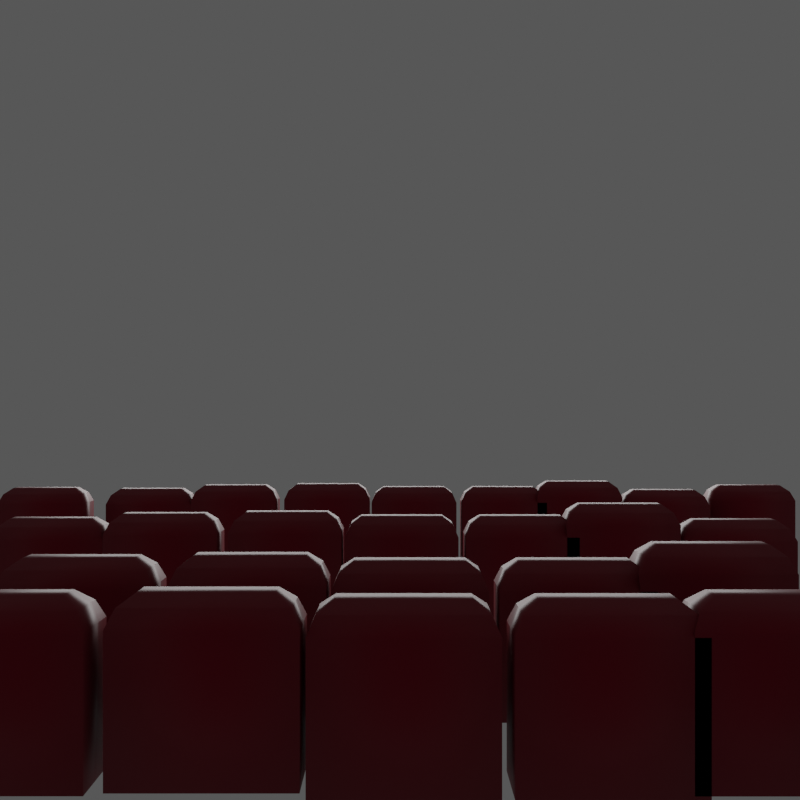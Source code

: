 # Source: seats.blend  (saved by Blender 3.0.42; exported with 4.5.12 LTS)
import bpy
from mathutils import Matrix  # noqa: F401  (used for matrix-valued properties, if any)

bpy.ops.wm.read_factory_settings(use_empty=True)
scene = bpy.context.scene
scene.name = 'Scene'

# ---- collections
col_collection = bpy.data.collections.new('Collection'); scene.collection.children.link(col_collection)

# ---- materials (node trees are filled in below, after node groups)
mat_material_001 = bpy.data.materials.new('Material.001')
mat_material_001.use_transparent_shadow = False

# ---- material node trees
mat_material_001.use_nodes = True; mat_material_001.node_tree.nodes.clear()
_N = mat_material_001.node_tree.nodes; _L = mat_material_001.node_tree.links
n0 = _N.new('ShaderNodeBsdfPrincipled'); n0.name = 'Principled BSDF'; n0.location = (10, 300)
n0.distribution = 'GGX'
n0.subsurface_method = 'RANDOM_WALK_SKIN'
n0.inputs[0].default_value = (0.2384, 0.01315, 0.02588, 1.0)
n0.inputs[3].default_value = 1.45
n0.inputs[27].default_value = (0.0, 0.0, 0.0, 1.0)
n0.inputs[28].default_value = 1.0
n1 = _N.new('ShaderNodeOutputMaterial'); n1.name = 'Material Output'; n1.location = (300, 300)
n2 = _N.new('ShaderNodeLayerWeight'); n2.name = 'Layer Weight'; n2.location = (-203, 113)
n2.inputs[0].default_value = 0.56
n3 = _N.new('ShaderNodeMix'); n3.name = 'Mix'; n3.location = (-160, 180)
n3.data_type = 'RGBA'
n3.inputs[6].default_value = (1.0, 1.0, 1.0, 1.0)
n3.inputs[7].default_value = (0.2384, 0.01315, 0.02588, 1.0)
_L.new(n0.outputs[0], n1.inputs[0])
_L.new(n2.outputs[1], n0.inputs[13])
_L.new(n2.outputs[0], n3.inputs[0])
_L.new(n3.outputs[2], n0.inputs[14])
n1.is_active_output = True

# ---- world
world_world = bpy.data.worlds.new('World'); scene.world = world_world
world_world.use_nodes = True; world_world.node_tree.nodes.clear()
_N = world_world.node_tree.nodes; _L = world_world.node_tree.links
n0 = _N.new('ShaderNodeOutputWorld'); n0.name = 'World Output'; n0.location = (300, 300)
n1 = _N.new('ShaderNodeBackground'); n1.name = 'Background'; n1.location = (10, 300)
n1.inputs[0].default_value = (0.07658, 0.07658, 0.07658, 1.0)
_L.new(n1.outputs[0], n0.inputs[0])
n0.is_active_output = True
world_world.color = (0.05088, 0.05088, 0.05088)
world_world.use_sun_shadow = False
world_world.sun_shadow_jitter_overblur = 0.0

# ---- cameras
cam_camera = bpy.data.cameras.new('Camera')
cam_camera.clip_end = 100.0
cam_camera.ortho_scale = 7.314

# ---- lights
light_area = bpy.data.lights.new('Area', 'AREA')
light_area.transmission_factor = 0.0
light_area.energy = 323.7
light_area.shadow_soft_size = 9.274
light_area.shadow_maximum_resolution = 0.006
light_area.use_absolute_resolution = True
light_area.shape = 'RECTANGLE'
light_area.size = 9.274
light_area.size_y = 1.171

# ---- meshes
me_cube_001 = bpy.data.meshes.new('Cube.001')
me_cube_001.from_pydata([(-1.0, -0.4522, -1.0), (-1.0, 0.4522, -1.0), (1.0, -0.4522, -1.0), (1.0, 0.4522, -1.0), (-0.7251, -0.1774, 1.0), (-1.0, -0.4522, 0.654), (-0.7251, 0.1774, 1.0), (-1.0, 0.4522, 0.654), (0.7251, -0.1774, 1.0), (1.0, -0.4522, 0.654), (0.7251, 0.1774, 1.0), (1.0, 0.4522, 0.654), (-0.9095, -0.3319, 0.8626), (-0.9095, 0.3319, 0.8626), (0.9095, 0.3319, 0.8626), (0.9095, -0.3319, 0.8626)], [], [(10, 6, 4, 8), (3, 11, 9, 2), (0, 5, 7, 1), (1, 3, 2, 0), (1, 7, 11, 3), (12, 13, 7, 5), (13, 14, 11, 7), (14, 15, 9, 11), (15, 12, 5, 9), (2, 9, 5, 0), (8, 4, 12, 15), (10, 8, 15, 14), (6, 10, 14, 13), (4, 6, 13, 12)])
me_cube_001.polygons.foreach_set('use_smooth', [True] * 14)
_uv = me_cube_001.uv_layers.new(name='UVMap')
_uv.uv.foreach_set('vector', [0.6594, 0.576, 0.8406, 0.576, 0.8406, 0.674, 0.6594, 0.674, 0.375, 0.5, 0.5906, 0.5, 0.5906, 0.75, 0.375, 0.75, 0.375, 0.0, 0.5906, 0.0, 0.5906, 0.25, 0.375, 0.25, 0.125, 0.5, 0.375, 0.5, 0.375, 0.75, 0.125, 0.75, 0.375, 0.25, 0.5906, 0.25, 0.5906, 0.5, 0.375, 0.5, 0.8578, 0.712, 0.8578, 0.538, 0.875, 0.5, 0.875, 0.75, 0.8578, 0.538, 0.6422, 0.538, 0.625, 0.5, 0.875, 0.5, 0.625, 0.538, 0.625, 0.712, 0.5906, 0.75, 0.5906, 0.5, 0.6422, 0.712, 0.8578, 0.712, 0.875, 0.75, 0.625, 0.75, 0.375, 0.75, 0.5906, 0.75, 0.5906, 1.0, 0.375, 1.0, 0.6594, 0.674, 0.8406, 0.674, 0.8578, 0.712, 0.6422, 0.712, 0.6594, 0.576, 0.6594, 0.674, 0.625, 0.712, 0.625, 0.538, 0.8406, 0.576, 0.6594, 0.576, 0.6422, 0.538, 0.8578, 0.538, 0.8406, 0.674, 0.8406, 0.576, 0.8578, 0.538, 0.8578, 0.712])
me_cube_001.materials.append(mat_material_001)
me_cube_001.use_remesh_fix_poles = True
me_cube_001.use_remesh_preserve_attributes = False
me_cube_001.update()
me_cube_002 = bpy.data.meshes.new('Cube.002')
me_cube_002.from_pydata([(-1.0, -0.4522, -1.0), (-1.0, 0.4522, -1.0), (1.0, -0.4522, -1.0), (1.0, 0.4522, -1.0), (-0.7251, -0.1774, 1.0), (-1.0, -0.4522, 0.654), (-0.7251, 0.1774, 1.0), (-1.0, 0.4522, 0.654), (0.7251, -0.1774, 1.0), (1.0, -0.4522, 0.654), (0.7251, 0.1774, 1.0), (1.0, 0.4522, 0.654), (-0.9095, -0.3319, 0.8626), (-0.9095, 0.3319, 0.8626), (0.9095, 0.3319, 0.8626), (0.9095, -0.3319, 0.8626)], [], [(10, 6, 4, 8), (3, 11, 9, 2), (0, 5, 7, 1), (1, 3, 2, 0), (1, 7, 11, 3), (12, 13, 7, 5), (13, 14, 11, 7), (14, 15, 9, 11), (15, 12, 5, 9), (2, 9, 5, 0), (8, 4, 12, 15), (10, 8, 15, 14), (6, 10, 14, 13), (4, 6, 13, 12)])
me_cube_002.polygons.foreach_set('use_smooth', [True] * 14)
_uv = me_cube_002.uv_layers.new(name='UVMap')
_uv.uv.foreach_set('vector', [0.6594, 0.576, 0.8406, 0.576, 0.8406, 0.674, 0.6594, 0.674, 0.375, 0.5, 0.5906, 0.5, 0.5906, 0.75, 0.375, 0.75, 0.375, 0.0, 0.5906, 0.0, 0.5906, 0.25, 0.375, 0.25, 0.125, 0.5, 0.375, 0.5, 0.375, 0.75, 0.125, 0.75, 0.375, 0.25, 0.5906, 0.25, 0.5906, 0.5, 0.375, 0.5, 0.8578, 0.712, 0.8578, 0.538, 0.875, 0.5, 0.875, 0.75, 0.8578, 0.538, 0.6422, 0.538, 0.625, 0.5, 0.875, 0.5, 0.625, 0.538, 0.625, 0.712, 0.5906, 0.75, 0.5906, 0.5, 0.6422, 0.712, 0.8578, 0.712, 0.875, 0.75, 0.625, 0.75, 0.375, 0.75, 0.5906, 0.75, 0.5906, 1.0, 0.375, 1.0, 0.6594, 0.674, 0.8406, 0.674, 0.8578, 0.712, 0.6422, 0.712, 0.6594, 0.576, 0.6594, 0.674, 0.625, 0.712, 0.625, 0.538, 0.8406, 0.576, 0.6594, 0.576, 0.6422, 0.538, 0.8578, 0.538, 0.8406, 0.674, 0.8406, 0.576, 0.8578, 0.538, 0.8578, 0.712])
me_cube_002.materials.append(mat_material_001)
me_cube_002.use_remesh_fix_poles = True
me_cube_002.use_remesh_preserve_attributes = False
me_cube_002.update()
me_cube_003 = bpy.data.meshes.new('Cube.003')
me_cube_003.from_pydata([(-1.0, -0.4522, -1.0), (-1.0, 0.4522, -1.0), (1.0, -0.4522, -1.0), (1.0, 0.4522, -1.0), (-0.7251, -0.1774, 1.0), (-1.0, -0.4522, 0.654), (-0.7251, 0.1774, 1.0), (-1.0, 0.4522, 0.654), (0.7251, -0.1774, 1.0), (1.0, -0.4522, 0.654), (0.7251, 0.1774, 1.0), (1.0, 0.4522, 0.654), (-0.9095, -0.3319, 0.8626), (-0.9095, 0.3319, 0.8626), (0.9095, 0.3319, 0.8626), (0.9095, -0.3319, 0.8626)], [], [(10, 6, 4, 8), (3, 11, 9, 2), (0, 5, 7, 1), (1, 3, 2, 0), (1, 7, 11, 3), (12, 13, 7, 5), (13, 14, 11, 7), (14, 15, 9, 11), (15, 12, 5, 9), (2, 9, 5, 0), (8, 4, 12, 15), (10, 8, 15, 14), (6, 10, 14, 13), (4, 6, 13, 12)])
me_cube_003.polygons.foreach_set('use_smooth', [True] * 14)
_uv = me_cube_003.uv_layers.new(name='UVMap')
_uv.uv.foreach_set('vector', [0.6594, 0.576, 0.8406, 0.576, 0.8406, 0.674, 0.6594, 0.674, 0.375, 0.5, 0.5906, 0.5, 0.5906, 0.75, 0.375, 0.75, 0.375, 0.0, 0.5906, 0.0, 0.5906, 0.25, 0.375, 0.25, 0.125, 0.5, 0.375, 0.5, 0.375, 0.75, 0.125, 0.75, 0.375, 0.25, 0.5906, 0.25, 0.5906, 0.5, 0.375, 0.5, 0.8578, 0.712, 0.8578, 0.538, 0.875, 0.5, 0.875, 0.75, 0.8578, 0.538, 0.6422, 0.538, 0.625, 0.5, 0.875, 0.5, 0.625, 0.538, 0.625, 0.712, 0.5906, 0.75, 0.5906, 0.5, 0.6422, 0.712, 0.8578, 0.712, 0.875, 0.75, 0.625, 0.75, 0.375, 0.75, 0.5906, 0.75, 0.5906, 1.0, 0.375, 1.0, 0.6594, 0.674, 0.8406, 0.674, 0.8578, 0.712, 0.6422, 0.712, 0.6594, 0.576, 0.6594, 0.674, 0.625, 0.712, 0.625, 0.538, 0.8406, 0.576, 0.6594, 0.576, 0.6422, 0.538, 0.8578, 0.538, 0.8406, 0.674, 0.8406, 0.576, 0.8578, 0.538, 0.8578, 0.712])
me_cube_003.materials.append(mat_material_001)
me_cube_003.use_remesh_fix_poles = True
me_cube_003.use_remesh_preserve_attributes = False
me_cube_003.update()
me_cube_004 = bpy.data.meshes.new('Cube.004')
me_cube_004.from_pydata([(-1.0, -0.4522, -1.0), (-1.0, 0.4522, -1.0), (1.0, -0.4522, -1.0), (1.0, 0.4522, -1.0), (-0.7251, -0.1774, 1.0), (-1.0, -0.4522, 0.654), (-0.7251, 0.1774, 1.0), (-1.0, 0.4522, 0.654), (0.7251, -0.1774, 1.0), (1.0, -0.4522, 0.654), (0.7251, 0.1774, 1.0), (1.0, 0.4522, 0.654), (-0.9095, -0.3319, 0.8626), (-0.9095, 0.3319, 0.8626), (0.9095, 0.3319, 0.8626), (0.9095, -0.3319, 0.8626)], [], [(10, 6, 4, 8), (3, 11, 9, 2), (0, 5, 7, 1), (1, 3, 2, 0), (1, 7, 11, 3), (12, 13, 7, 5), (13, 14, 11, 7), (14, 15, 9, 11), (15, 12, 5, 9), (2, 9, 5, 0), (8, 4, 12, 15), (10, 8, 15, 14), (6, 10, 14, 13), (4, 6, 13, 12)])
me_cube_004.polygons.foreach_set('use_smooth', [True] * 14)
_uv = me_cube_004.uv_layers.new(name='UVMap')
_uv.uv.foreach_set('vector', [0.6594, 0.576, 0.8406, 0.576, 0.8406, 0.674, 0.6594, 0.674, 0.375, 0.5, 0.5906, 0.5, 0.5906, 0.75, 0.375, 0.75, 0.375, 0.0, 0.5906, 0.0, 0.5906, 0.25, 0.375, 0.25, 0.125, 0.5, 0.375, 0.5, 0.375, 0.75, 0.125, 0.75, 0.375, 0.25, 0.5906, 0.25, 0.5906, 0.5, 0.375, 0.5, 0.8578, 0.712, 0.8578, 0.538, 0.875, 0.5, 0.875, 0.75, 0.8578, 0.538, 0.6422, 0.538, 0.625, 0.5, 0.875, 0.5, 0.625, 0.538, 0.625, 0.712, 0.5906, 0.75, 0.5906, 0.5, 0.6422, 0.712, 0.8578, 0.712, 0.875, 0.75, 0.625, 0.75, 0.375, 0.75, 0.5906, 0.75, 0.5906, 1.0, 0.375, 1.0, 0.6594, 0.674, 0.8406, 0.674, 0.8578, 0.712, 0.6422, 0.712, 0.6594, 0.576, 0.6594, 0.674, 0.625, 0.712, 0.625, 0.538, 0.8406, 0.576, 0.6594, 0.576, 0.6422, 0.538, 0.8578, 0.538, 0.8406, 0.674, 0.8406, 0.576, 0.8578, 0.538, 0.8578, 0.712])
me_cube_004.materials.append(mat_material_001)
me_cube_004.use_remesh_fix_poles = True
me_cube_004.use_remesh_preserve_attributes = False
me_cube_004.update()
me_cube_005 = bpy.data.meshes.new('Cube.005')
me_cube_005.from_pydata([(-1.0, -0.4522, -1.0), (-1.0, 0.4522, -1.0), (1.0, -0.4522, -1.0), (1.0, 0.4522, -1.0), (-0.7251, -0.1774, 1.0), (-1.0, -0.4522, 0.654), (-0.7251, 0.1774, 1.0), (-1.0, 0.4522, 0.654), (0.7251, -0.1774, 1.0), (1.0, -0.4522, 0.654), (0.7251, 0.1774, 1.0), (1.0, 0.4522, 0.654), (-0.9095, -0.3319, 0.8626), (-0.9095, 0.3319, 0.8626), (0.9095, 0.3319, 0.8626), (0.9095, -0.3319, 0.8626)], [], [(10, 6, 4, 8), (3, 11, 9, 2), (0, 5, 7, 1), (1, 3, 2, 0), (1, 7, 11, 3), (12, 13, 7, 5), (13, 14, 11, 7), (14, 15, 9, 11), (15, 12, 5, 9), (2, 9, 5, 0), (8, 4, 12, 15), (10, 8, 15, 14), (6, 10, 14, 13), (4, 6, 13, 12)])
me_cube_005.polygons.foreach_set('use_smooth', [True] * 14)
_uv = me_cube_005.uv_layers.new(name='UVMap')
_uv.uv.foreach_set('vector', [0.6594, 0.576, 0.8406, 0.576, 0.8406, 0.674, 0.6594, 0.674, 0.375, 0.5, 0.5906, 0.5, 0.5906, 0.75, 0.375, 0.75, 0.375, 0.0, 0.5906, 0.0, 0.5906, 0.25, 0.375, 0.25, 0.125, 0.5, 0.375, 0.5, 0.375, 0.75, 0.125, 0.75, 0.375, 0.25, 0.5906, 0.25, 0.5906, 0.5, 0.375, 0.5, 0.8578, 0.712, 0.8578, 0.538, 0.875, 0.5, 0.875, 0.75, 0.8578, 0.538, 0.6422, 0.538, 0.625, 0.5, 0.875, 0.5, 0.625, 0.538, 0.625, 0.712, 0.5906, 0.75, 0.5906, 0.5, 0.6422, 0.712, 0.8578, 0.712, 0.875, 0.75, 0.625, 0.75, 0.375, 0.75, 0.5906, 0.75, 0.5906, 1.0, 0.375, 1.0, 0.6594, 0.674, 0.8406, 0.674, 0.8578, 0.712, 0.6422, 0.712, 0.6594, 0.576, 0.6594, 0.674, 0.625, 0.712, 0.625, 0.538, 0.8406, 0.576, 0.6594, 0.576, 0.6422, 0.538, 0.8578, 0.538, 0.8406, 0.674, 0.8406, 0.576, 0.8578, 0.538, 0.8578, 0.712])
me_cube_005.materials.append(mat_material_001)
me_cube_005.use_remesh_fix_poles = True
me_cube_005.use_remesh_preserve_attributes = False
me_cube_005.update()
me_cube_006 = bpy.data.meshes.new('Cube.006')
me_cube_006.from_pydata([(-1.0, -0.4522, -1.0), (-1.0, 0.4522, -1.0), (1.0, -0.4522, -1.0), (1.0, 0.4522, -1.0), (-0.7251, -0.1774, 1.0), (-1.0, -0.4522, 0.654), (-0.7251, 0.1774, 1.0), (-1.0, 0.4522, 0.654), (0.7251, -0.1774, 1.0), (1.0, -0.4522, 0.654), (0.7251, 0.1774, 1.0), (1.0, 0.4522, 0.654), (-0.9095, -0.3319, 0.8626), (-0.9095, 0.3319, 0.8626), (0.9095, 0.3319, 0.8626), (0.9095, -0.3319, 0.8626)], [], [(10, 6, 4, 8), (3, 11, 9, 2), (0, 5, 7, 1), (1, 3, 2, 0), (1, 7, 11, 3), (12, 13, 7, 5), (13, 14, 11, 7), (14, 15, 9, 11), (15, 12, 5, 9), (2, 9, 5, 0), (8, 4, 12, 15), (10, 8, 15, 14), (6, 10, 14, 13), (4, 6, 13, 12)])
me_cube_006.polygons.foreach_set('use_smooth', [True] * 14)
_uv = me_cube_006.uv_layers.new(name='UVMap')
_uv.uv.foreach_set('vector', [0.6594, 0.576, 0.8406, 0.576, 0.8406, 0.674, 0.6594, 0.674, 0.375, 0.5, 0.5906, 0.5, 0.5906, 0.75, 0.375, 0.75, 0.375, 0.0, 0.5906, 0.0, 0.5906, 0.25, 0.375, 0.25, 0.125, 0.5, 0.375, 0.5, 0.375, 0.75, 0.125, 0.75, 0.375, 0.25, 0.5906, 0.25, 0.5906, 0.5, 0.375, 0.5, 0.8578, 0.712, 0.8578, 0.538, 0.875, 0.5, 0.875, 0.75, 0.8578, 0.538, 0.6422, 0.538, 0.625, 0.5, 0.875, 0.5, 0.625, 0.538, 0.625, 0.712, 0.5906, 0.75, 0.5906, 0.5, 0.6422, 0.712, 0.8578, 0.712, 0.875, 0.75, 0.625, 0.75, 0.375, 0.75, 0.5906, 0.75, 0.5906, 1.0, 0.375, 1.0, 0.6594, 0.674, 0.8406, 0.674, 0.8578, 0.712, 0.6422, 0.712, 0.6594, 0.576, 0.6594, 0.674, 0.625, 0.712, 0.625, 0.538, 0.8406, 0.576, 0.6594, 0.576, 0.6422, 0.538, 0.8578, 0.538, 0.8406, 0.674, 0.8406, 0.576, 0.8578, 0.538, 0.8578, 0.712])
me_cube_006.materials.append(mat_material_001)
me_cube_006.use_remesh_fix_poles = True
me_cube_006.use_remesh_preserve_attributes = False
me_cube_006.update()
me_cube_007 = bpy.data.meshes.new('Cube.007')
me_cube_007.from_pydata([(-1.0, -0.4522, -1.0), (-1.0, 0.4522, -1.0), (1.0, -0.4522, -1.0), (1.0, 0.4522, -1.0), (-0.7251, -0.1774, 1.0), (-1.0, -0.4522, 0.654), (-0.7251, 0.1774, 1.0), (-1.0, 0.4522, 0.654), (0.7251, -0.1774, 1.0), (1.0, -0.4522, 0.654), (0.7251, 0.1774, 1.0), (1.0, 0.4522, 0.654), (-0.9095, -0.3319, 0.8626), (-0.9095, 0.3319, 0.8626), (0.9095, 0.3319, 0.8626), (0.9095, -0.3319, 0.8626)], [], [(10, 6, 4, 8), (3, 11, 9, 2), (0, 5, 7, 1), (1, 3, 2, 0), (1, 7, 11, 3), (12, 13, 7, 5), (13, 14, 11, 7), (14, 15, 9, 11), (15, 12, 5, 9), (2, 9, 5, 0), (8, 4, 12, 15), (10, 8, 15, 14), (6, 10, 14, 13), (4, 6, 13, 12)])
me_cube_007.polygons.foreach_set('use_smooth', [True] * 14)
_uv = me_cube_007.uv_layers.new(name='UVMap')
_uv.uv.foreach_set('vector', [0.6594, 0.576, 0.8406, 0.576, 0.8406, 0.674, 0.6594, 0.674, 0.375, 0.5, 0.5906, 0.5, 0.5906, 0.75, 0.375, 0.75, 0.375, 0.0, 0.5906, 0.0, 0.5906, 0.25, 0.375, 0.25, 0.125, 0.5, 0.375, 0.5, 0.375, 0.75, 0.125, 0.75, 0.375, 0.25, 0.5906, 0.25, 0.5906, 0.5, 0.375, 0.5, 0.8578, 0.712, 0.8578, 0.538, 0.875, 0.5, 0.875, 0.75, 0.8578, 0.538, 0.6422, 0.538, 0.625, 0.5, 0.875, 0.5, 0.625, 0.538, 0.625, 0.712, 0.5906, 0.75, 0.5906, 0.5, 0.6422, 0.712, 0.8578, 0.712, 0.875, 0.75, 0.625, 0.75, 0.375, 0.75, 0.5906, 0.75, 0.5906, 1.0, 0.375, 1.0, 0.6594, 0.674, 0.8406, 0.674, 0.8578, 0.712, 0.6422, 0.712, 0.6594, 0.576, 0.6594, 0.674, 0.625, 0.712, 0.625, 0.538, 0.8406, 0.576, 0.6594, 0.576, 0.6422, 0.538, 0.8578, 0.538, 0.8406, 0.674, 0.8406, 0.576, 0.8578, 0.538, 0.8578, 0.712])
me_cube_007.materials.append(mat_material_001)
me_cube_007.use_remesh_fix_poles = True
me_cube_007.use_remesh_preserve_attributes = False
me_cube_007.update()
me_cube_008 = bpy.data.meshes.new('Cube.008')
me_cube_008.from_pydata([(-1.0, -0.4522, -1.0), (-1.0, 0.4522, -1.0), (1.0, -0.4522, -1.0), (1.0, 0.4522, -1.0), (-0.7251, -0.1774, 1.0), (-1.0, -0.4522, 0.654), (-0.7251, 0.1774, 1.0), (-1.0, 0.4522, 0.654), (0.7251, -0.1774, 1.0), (1.0, -0.4522, 0.654), (0.7251, 0.1774, 1.0), (1.0, 0.4522, 0.654), (-0.9095, -0.3319, 0.8626), (-0.9095, 0.3319, 0.8626), (0.9095, 0.3319, 0.8626), (0.9095, -0.3319, 0.8626)], [], [(10, 6, 4, 8), (3, 11, 9, 2), (0, 5, 7, 1), (1, 3, 2, 0), (1, 7, 11, 3), (12, 13, 7, 5), (13, 14, 11, 7), (14, 15, 9, 11), (15, 12, 5, 9), (2, 9, 5, 0), (8, 4, 12, 15), (10, 8, 15, 14), (6, 10, 14, 13), (4, 6, 13, 12)])
me_cube_008.polygons.foreach_set('use_smooth', [True] * 14)
_uv = me_cube_008.uv_layers.new(name='UVMap')
_uv.uv.foreach_set('vector', [0.6594, 0.576, 0.8406, 0.576, 0.8406, 0.674, 0.6594, 0.674, 0.375, 0.5, 0.5906, 0.5, 0.5906, 0.75, 0.375, 0.75, 0.375, 0.0, 0.5906, 0.0, 0.5906, 0.25, 0.375, 0.25, 0.125, 0.5, 0.375, 0.5, 0.375, 0.75, 0.125, 0.75, 0.375, 0.25, 0.5906, 0.25, 0.5906, 0.5, 0.375, 0.5, 0.8578, 0.712, 0.8578, 0.538, 0.875, 0.5, 0.875, 0.75, 0.8578, 0.538, 0.6422, 0.538, 0.625, 0.5, 0.875, 0.5, 0.625, 0.538, 0.625, 0.712, 0.5906, 0.75, 0.5906, 0.5, 0.6422, 0.712, 0.8578, 0.712, 0.875, 0.75, 0.625, 0.75, 0.375, 0.75, 0.5906, 0.75, 0.5906, 1.0, 0.375, 1.0, 0.6594, 0.674, 0.8406, 0.674, 0.8578, 0.712, 0.6422, 0.712, 0.6594, 0.576, 0.6594, 0.674, 0.625, 0.712, 0.625, 0.538, 0.8406, 0.576, 0.6594, 0.576, 0.6422, 0.538, 0.8578, 0.538, 0.8406, 0.674, 0.8406, 0.576, 0.8578, 0.538, 0.8578, 0.712])
me_cube_008.materials.append(mat_material_001)
me_cube_008.use_remesh_fix_poles = True
me_cube_008.use_remesh_preserve_attributes = False
me_cube_008.update()
me_cube_009 = bpy.data.meshes.new('Cube.009')
me_cube_009.from_pydata([(-1.0, -0.4522, -1.0), (-1.0, 0.4522, -1.0), (1.0, -0.4522, -1.0), (1.0, 0.4522, -1.0), (-0.7251, -0.1774, 1.0), (-1.0, -0.4522, 0.654), (-0.7251, 0.1774, 1.0), (-1.0, 0.4522, 0.654), (0.7251, -0.1774, 1.0), (1.0, -0.4522, 0.654), (0.7251, 0.1774, 1.0), (1.0, 0.4522, 0.654), (-0.9095, -0.3319, 0.8626), (-0.9095, 0.3319, 0.8626), (0.9095, 0.3319, 0.8626), (0.9095, -0.3319, 0.8626)], [], [(10, 6, 4, 8), (3, 11, 9, 2), (0, 5, 7, 1), (1, 3, 2, 0), (1, 7, 11, 3), (12, 13, 7, 5), (13, 14, 11, 7), (14, 15, 9, 11), (15, 12, 5, 9), (2, 9, 5, 0), (8, 4, 12, 15), (10, 8, 15, 14), (6, 10, 14, 13), (4, 6, 13, 12)])
me_cube_009.polygons.foreach_set('use_smooth', [True] * 14)
_uv = me_cube_009.uv_layers.new(name='UVMap')
_uv.uv.foreach_set('vector', [0.6594, 0.576, 0.8406, 0.576, 0.8406, 0.674, 0.6594, 0.674, 0.375, 0.5, 0.5906, 0.5, 0.5906, 0.75, 0.375, 0.75, 0.375, 0.0, 0.5906, 0.0, 0.5906, 0.25, 0.375, 0.25, 0.125, 0.5, 0.375, 0.5, 0.375, 0.75, 0.125, 0.75, 0.375, 0.25, 0.5906, 0.25, 0.5906, 0.5, 0.375, 0.5, 0.8578, 0.712, 0.8578, 0.538, 0.875, 0.5, 0.875, 0.75, 0.8578, 0.538, 0.6422, 0.538, 0.625, 0.5, 0.875, 0.5, 0.625, 0.538, 0.625, 0.712, 0.5906, 0.75, 0.5906, 0.5, 0.6422, 0.712, 0.8578, 0.712, 0.875, 0.75, 0.625, 0.75, 0.375, 0.75, 0.5906, 0.75, 0.5906, 1.0, 0.375, 1.0, 0.6594, 0.674, 0.8406, 0.674, 0.8578, 0.712, 0.6422, 0.712, 0.6594, 0.576, 0.6594, 0.674, 0.625, 0.712, 0.625, 0.538, 0.8406, 0.576, 0.6594, 0.576, 0.6422, 0.538, 0.8578, 0.538, 0.8406, 0.674, 0.8406, 0.576, 0.8578, 0.538, 0.8578, 0.712])
me_cube_009.materials.append(mat_material_001)
me_cube_009.use_remesh_fix_poles = True
me_cube_009.use_remesh_preserve_attributes = False
me_cube_009.update()
me_cube_011 = bpy.data.meshes.new('Cube.011')
me_cube_011.from_pydata([(-1.0, -0.4522, -1.0), (-1.0, 0.4522, -1.0), (1.0, -0.4522, -1.0), (1.0, 0.4522, -1.0), (-0.7251, -0.1774, 1.0), (-1.0, -0.4522, 0.654), (-0.7251, 0.1774, 1.0), (-1.0, 0.4522, 0.654), (0.7251, -0.1774, 1.0), (1.0, -0.4522, 0.654), (0.7251, 0.1774, 1.0), (1.0, 0.4522, 0.654), (-0.9095, -0.3319, 0.8626), (-0.9095, 0.3319, 0.8626), (0.9095, 0.3319, 0.8626), (0.9095, -0.3319, 0.8626)], [], [(10, 6, 4, 8), (3, 11, 9, 2), (0, 5, 7, 1), (1, 3, 2, 0), (1, 7, 11, 3), (12, 13, 7, 5), (13, 14, 11, 7), (14, 15, 9, 11), (15, 12, 5, 9), (2, 9, 5, 0), (8, 4, 12, 15), (10, 8, 15, 14), (6, 10, 14, 13), (4, 6, 13, 12)])
me_cube_011.polygons.foreach_set('use_smooth', [True] * 14)
_uv = me_cube_011.uv_layers.new(name='UVMap')
_uv.uv.foreach_set('vector', [0.6594, 0.576, 0.8406, 0.576, 0.8406, 0.674, 0.6594, 0.674, 0.375, 0.5, 0.5906, 0.5, 0.5906, 0.75, 0.375, 0.75, 0.375, 0.0, 0.5906, 0.0, 0.5906, 0.25, 0.375, 0.25, 0.125, 0.5, 0.375, 0.5, 0.375, 0.75, 0.125, 0.75, 0.375, 0.25, 0.5906, 0.25, 0.5906, 0.5, 0.375, 0.5, 0.8578, 0.712, 0.8578, 0.538, 0.875, 0.5, 0.875, 0.75, 0.8578, 0.538, 0.6422, 0.538, 0.625, 0.5, 0.875, 0.5, 0.625, 0.538, 0.625, 0.712, 0.5906, 0.75, 0.5906, 0.5, 0.6422, 0.712, 0.8578, 0.712, 0.875, 0.75, 0.625, 0.75, 0.375, 0.75, 0.5906, 0.75, 0.5906, 1.0, 0.375, 1.0, 0.6594, 0.674, 0.8406, 0.674, 0.8578, 0.712, 0.6422, 0.712, 0.6594, 0.576, 0.6594, 0.674, 0.625, 0.712, 0.625, 0.538, 0.8406, 0.576, 0.6594, 0.576, 0.6422, 0.538, 0.8578, 0.538, 0.8406, 0.674, 0.8406, 0.576, 0.8578, 0.538, 0.8578, 0.712])
me_cube_011.materials.append(mat_material_001)
me_cube_011.use_remesh_fix_poles = True
me_cube_011.use_remesh_preserve_attributes = False
me_cube_011.update()
me_cube_012 = bpy.data.meshes.new('Cube.012')
me_cube_012.from_pydata([(-1.0, -0.4522, -1.0), (-1.0, 0.4522, -1.0), (1.0, -0.4522, -1.0), (1.0, 0.4522, -1.0), (-0.7251, -0.1774, 1.0), (-1.0, -0.4522, 0.654), (-0.7251, 0.1774, 1.0), (-1.0, 0.4522, 0.654), (0.7251, -0.1774, 1.0), (1.0, -0.4522, 0.654), (0.7251, 0.1774, 1.0), (1.0, 0.4522, 0.654), (-0.9095, -0.3319, 0.8626), (-0.9095, 0.3319, 0.8626), (0.9095, 0.3319, 0.8626), (0.9095, -0.3319, 0.8626)], [], [(10, 6, 4, 8), (3, 11, 9, 2), (0, 5, 7, 1), (1, 3, 2, 0), (1, 7, 11, 3), (12, 13, 7, 5), (13, 14, 11, 7), (14, 15, 9, 11), (15, 12, 5, 9), (2, 9, 5, 0), (8, 4, 12, 15), (10, 8, 15, 14), (6, 10, 14, 13), (4, 6, 13, 12)])
me_cube_012.polygons.foreach_set('use_smooth', [True] * 14)
_uv = me_cube_012.uv_layers.new(name='UVMap')
_uv.uv.foreach_set('vector', [0.6594, 0.576, 0.8406, 0.576, 0.8406, 0.674, 0.6594, 0.674, 0.375, 0.5, 0.5906, 0.5, 0.5906, 0.75, 0.375, 0.75, 0.375, 0.0, 0.5906, 0.0, 0.5906, 0.25, 0.375, 0.25, 0.125, 0.5, 0.375, 0.5, 0.375, 0.75, 0.125, 0.75, 0.375, 0.25, 0.5906, 0.25, 0.5906, 0.5, 0.375, 0.5, 0.8578, 0.712, 0.8578, 0.538, 0.875, 0.5, 0.875, 0.75, 0.8578, 0.538, 0.6422, 0.538, 0.625, 0.5, 0.875, 0.5, 0.625, 0.538, 0.625, 0.712, 0.5906, 0.75, 0.5906, 0.5, 0.6422, 0.712, 0.8578, 0.712, 0.875, 0.75, 0.625, 0.75, 0.375, 0.75, 0.5906, 0.75, 0.5906, 1.0, 0.375, 1.0, 0.6594, 0.674, 0.8406, 0.674, 0.8578, 0.712, 0.6422, 0.712, 0.6594, 0.576, 0.6594, 0.674, 0.625, 0.712, 0.625, 0.538, 0.8406, 0.576, 0.6594, 0.576, 0.6422, 0.538, 0.8578, 0.538, 0.8406, 0.674, 0.8406, 0.576, 0.8578, 0.538, 0.8578, 0.712])
me_cube_012.materials.append(mat_material_001)
me_cube_012.use_remesh_fix_poles = True
me_cube_012.use_remesh_preserve_attributes = False
me_cube_012.update()
me_cube_013 = bpy.data.meshes.new('Cube.013')
me_cube_013.from_pydata([(-1.0, -0.4522, -1.0), (-1.0, 0.4522, -1.0), (1.0, -0.4522, -1.0), (1.0, 0.4522, -1.0), (-0.7251, -0.1774, 1.0), (-1.0, -0.4522, 0.654), (-0.7251, 0.1774, 1.0), (-1.0, 0.4522, 0.654), (0.7251, -0.1774, 1.0), (1.0, -0.4522, 0.654), (0.7251, 0.1774, 1.0), (1.0, 0.4522, 0.654), (-0.9095, -0.3319, 0.8626), (-0.9095, 0.3319, 0.8626), (0.9095, 0.3319, 0.8626), (0.9095, -0.3319, 0.8626)], [], [(10, 6, 4, 8), (3, 11, 9, 2), (0, 5, 7, 1), (1, 3, 2, 0), (1, 7, 11, 3), (12, 13, 7, 5), (13, 14, 11, 7), (14, 15, 9, 11), (15, 12, 5, 9), (2, 9, 5, 0), (8, 4, 12, 15), (10, 8, 15, 14), (6, 10, 14, 13), (4, 6, 13, 12)])
me_cube_013.polygons.foreach_set('use_smooth', [True] * 14)
_uv = me_cube_013.uv_layers.new(name='UVMap')
_uv.uv.foreach_set('vector', [0.6594, 0.576, 0.8406, 0.576, 0.8406, 0.674, 0.6594, 0.674, 0.375, 0.5, 0.5906, 0.5, 0.5906, 0.75, 0.375, 0.75, 0.375, 0.0, 0.5906, 0.0, 0.5906, 0.25, 0.375, 0.25, 0.125, 0.5, 0.375, 0.5, 0.375, 0.75, 0.125, 0.75, 0.375, 0.25, 0.5906, 0.25, 0.5906, 0.5, 0.375, 0.5, 0.8578, 0.712, 0.8578, 0.538, 0.875, 0.5, 0.875, 0.75, 0.8578, 0.538, 0.6422, 0.538, 0.625, 0.5, 0.875, 0.5, 0.625, 0.538, 0.625, 0.712, 0.5906, 0.75, 0.5906, 0.5, 0.6422, 0.712, 0.8578, 0.712, 0.875, 0.75, 0.625, 0.75, 0.375, 0.75, 0.5906, 0.75, 0.5906, 1.0, 0.375, 1.0, 0.6594, 0.674, 0.8406, 0.674, 0.8578, 0.712, 0.6422, 0.712, 0.6594, 0.576, 0.6594, 0.674, 0.625, 0.712, 0.625, 0.538, 0.8406, 0.576, 0.6594, 0.576, 0.6422, 0.538, 0.8578, 0.538, 0.8406, 0.674, 0.8406, 0.576, 0.8578, 0.538, 0.8578, 0.712])
me_cube_013.materials.append(mat_material_001)
me_cube_013.use_remesh_fix_poles = True
me_cube_013.use_remesh_preserve_attributes = False
me_cube_013.update()
me_cube_015 = bpy.data.meshes.new('Cube.015')
me_cube_015.from_pydata([(-1.0, -0.4522, -1.0), (-1.0, 0.4522, -1.0), (1.0, -0.4522, -1.0), (1.0, 0.4522, -1.0), (-0.7251, -0.1774, 1.0), (-1.0, -0.4522, 0.654), (-0.7251, 0.1774, 1.0), (-1.0, 0.4522, 0.654), (0.7251, -0.1774, 1.0), (1.0, -0.4522, 0.654), (0.7251, 0.1774, 1.0), (1.0, 0.4522, 0.654), (-0.9095, -0.3319, 0.8626), (-0.9095, 0.3319, 0.8626), (0.9095, 0.3319, 0.8626), (0.9095, -0.3319, 0.8626)], [], [(10, 6, 4, 8), (3, 11, 9, 2), (0, 5, 7, 1), (1, 3, 2, 0), (1, 7, 11, 3), (12, 13, 7, 5), (13, 14, 11, 7), (14, 15, 9, 11), (15, 12, 5, 9), (2, 9, 5, 0), (8, 4, 12, 15), (10, 8, 15, 14), (6, 10, 14, 13), (4, 6, 13, 12)])
me_cube_015.polygons.foreach_set('use_smooth', [True] * 14)
_uv = me_cube_015.uv_layers.new(name='UVMap')
_uv.uv.foreach_set('vector', [0.6594, 0.576, 0.8406, 0.576, 0.8406, 0.674, 0.6594, 0.674, 0.375, 0.5, 0.5906, 0.5, 0.5906, 0.75, 0.375, 0.75, 0.375, 0.0, 0.5906, 0.0, 0.5906, 0.25, 0.375, 0.25, 0.125, 0.5, 0.375, 0.5, 0.375, 0.75, 0.125, 0.75, 0.375, 0.25, 0.5906, 0.25, 0.5906, 0.5, 0.375, 0.5, 0.8578, 0.712, 0.8578, 0.538, 0.875, 0.5, 0.875, 0.75, 0.8578, 0.538, 0.6422, 0.538, 0.625, 0.5, 0.875, 0.5, 0.625, 0.538, 0.625, 0.712, 0.5906, 0.75, 0.5906, 0.5, 0.6422, 0.712, 0.8578, 0.712, 0.875, 0.75, 0.625, 0.75, 0.375, 0.75, 0.5906, 0.75, 0.5906, 1.0, 0.375, 1.0, 0.6594, 0.674, 0.8406, 0.674, 0.8578, 0.712, 0.6422, 0.712, 0.6594, 0.576, 0.6594, 0.674, 0.625, 0.712, 0.625, 0.538, 0.8406, 0.576, 0.6594, 0.576, 0.6422, 0.538, 0.8578, 0.538, 0.8406, 0.674, 0.8406, 0.576, 0.8578, 0.538, 0.8578, 0.712])
me_cube_015.materials.append(mat_material_001)
me_cube_015.use_remesh_fix_poles = True
me_cube_015.use_remesh_preserve_attributes = False
me_cube_015.update()
me_cube_016 = bpy.data.meshes.new('Cube.016')
me_cube_016.from_pydata([(-1.0, -0.4522, -1.0), (-1.0, 0.4522, -1.0), (1.0, -0.4522, -1.0), (1.0, 0.4522, -1.0), (-0.7251, -0.1774, 1.0), (-1.0, -0.4522, 0.654), (-0.7251, 0.1774, 1.0), (-1.0, 0.4522, 0.654), (0.7251, -0.1774, 1.0), (1.0, -0.4522, 0.654), (0.7251, 0.1774, 1.0), (1.0, 0.4522, 0.654), (-0.9095, -0.3319, 0.8626), (-0.9095, 0.3319, 0.8626), (0.9095, 0.3319, 0.8626), (0.9095, -0.3319, 0.8626)], [], [(10, 6, 4, 8), (3, 11, 9, 2), (0, 5, 7, 1), (1, 3, 2, 0), (1, 7, 11, 3), (12, 13, 7, 5), (13, 14, 11, 7), (14, 15, 9, 11), (15, 12, 5, 9), (2, 9, 5, 0), (8, 4, 12, 15), (10, 8, 15, 14), (6, 10, 14, 13), (4, 6, 13, 12)])
me_cube_016.polygons.foreach_set('use_smooth', [True] * 14)
_uv = me_cube_016.uv_layers.new(name='UVMap')
_uv.uv.foreach_set('vector', [0.6594, 0.576, 0.8406, 0.576, 0.8406, 0.674, 0.6594, 0.674, 0.375, 0.5, 0.5906, 0.5, 0.5906, 0.75, 0.375, 0.75, 0.375, 0.0, 0.5906, 0.0, 0.5906, 0.25, 0.375, 0.25, 0.125, 0.5, 0.375, 0.5, 0.375, 0.75, 0.125, 0.75, 0.375, 0.25, 0.5906, 0.25, 0.5906, 0.5, 0.375, 0.5, 0.8578, 0.712, 0.8578, 0.538, 0.875, 0.5, 0.875, 0.75, 0.8578, 0.538, 0.6422, 0.538, 0.625, 0.5, 0.875, 0.5, 0.625, 0.538, 0.625, 0.712, 0.5906, 0.75, 0.5906, 0.5, 0.6422, 0.712, 0.8578, 0.712, 0.875, 0.75, 0.625, 0.75, 0.375, 0.75, 0.5906, 0.75, 0.5906, 1.0, 0.375, 1.0, 0.6594, 0.674, 0.8406, 0.674, 0.8578, 0.712, 0.6422, 0.712, 0.6594, 0.576, 0.6594, 0.674, 0.625, 0.712, 0.625, 0.538, 0.8406, 0.576, 0.6594, 0.576, 0.6422, 0.538, 0.8578, 0.538, 0.8406, 0.674, 0.8406, 0.576, 0.8578, 0.538, 0.8578, 0.712])
me_cube_016.materials.append(mat_material_001)
me_cube_016.use_remesh_fix_poles = True
me_cube_016.use_remesh_preserve_attributes = False
me_cube_016.update()
me_cube_017 = bpy.data.meshes.new('Cube.017')
me_cube_017.from_pydata([(-1.0, -0.4522, -1.0), (-1.0, 0.4522, -1.0), (1.0, -0.4522, -1.0), (1.0, 0.4522, -1.0), (-0.7251, -0.1774, 1.0), (-1.0, -0.4522, 0.654), (-0.7251, 0.1774, 1.0), (-1.0, 0.4522, 0.654), (0.7251, -0.1774, 1.0), (1.0, -0.4522, 0.654), (0.7251, 0.1774, 1.0), (1.0, 0.4522, 0.654), (-0.9095, -0.3319, 0.8626), (-0.9095, 0.3319, 0.8626), (0.9095, 0.3319, 0.8626), (0.9095, -0.3319, 0.8626)], [], [(10, 6, 4, 8), (3, 11, 9, 2), (0, 5, 7, 1), (1, 3, 2, 0), (1, 7, 11, 3), (12, 13, 7, 5), (13, 14, 11, 7), (14, 15, 9, 11), (15, 12, 5, 9), (2, 9, 5, 0), (8, 4, 12, 15), (10, 8, 15, 14), (6, 10, 14, 13), (4, 6, 13, 12)])
me_cube_017.polygons.foreach_set('use_smooth', [True] * 14)
_uv = me_cube_017.uv_layers.new(name='UVMap')
_uv.uv.foreach_set('vector', [0.6594, 0.576, 0.8406, 0.576, 0.8406, 0.674, 0.6594, 0.674, 0.375, 0.5, 0.5906, 0.5, 0.5906, 0.75, 0.375, 0.75, 0.375, 0.0, 0.5906, 0.0, 0.5906, 0.25, 0.375, 0.25, 0.125, 0.5, 0.375, 0.5, 0.375, 0.75, 0.125, 0.75, 0.375, 0.25, 0.5906, 0.25, 0.5906, 0.5, 0.375, 0.5, 0.8578, 0.712, 0.8578, 0.538, 0.875, 0.5, 0.875, 0.75, 0.8578, 0.538, 0.6422, 0.538, 0.625, 0.5, 0.875, 0.5, 0.625, 0.538, 0.625, 0.712, 0.5906, 0.75, 0.5906, 0.5, 0.6422, 0.712, 0.8578, 0.712, 0.875, 0.75, 0.625, 0.75, 0.375, 0.75, 0.5906, 0.75, 0.5906, 1.0, 0.375, 1.0, 0.6594, 0.674, 0.8406, 0.674, 0.8578, 0.712, 0.6422, 0.712, 0.6594, 0.576, 0.6594, 0.674, 0.625, 0.712, 0.625, 0.538, 0.8406, 0.576, 0.6594, 0.576, 0.6422, 0.538, 0.8578, 0.538, 0.8406, 0.674, 0.8406, 0.576, 0.8578, 0.538, 0.8578, 0.712])
me_cube_017.materials.append(mat_material_001)
me_cube_017.use_remesh_fix_poles = True
me_cube_017.use_remesh_preserve_attributes = False
me_cube_017.update()
me_cube_018 = bpy.data.meshes.new('Cube.018')
me_cube_018.from_pydata([(-1.0, -0.4522, -1.0), (-1.0, 0.4522, -1.0), (1.0, -0.4522, -1.0), (1.0, 0.4522, -1.0), (-0.7251, -0.1774, 1.0), (-1.0, -0.4522, 0.654), (-0.7251, 0.1774, 1.0), (-1.0, 0.4522, 0.654), (0.7251, -0.1774, 1.0), (1.0, -0.4522, 0.654), (0.7251, 0.1774, 1.0), (1.0, 0.4522, 0.654), (-0.9095, -0.3319, 0.8626), (-0.9095, 0.3319, 0.8626), (0.9095, 0.3319, 0.8626), (0.9095, -0.3319, 0.8626)], [], [(10, 6, 4, 8), (3, 11, 9, 2), (0, 5, 7, 1), (1, 3, 2, 0), (1, 7, 11, 3), (12, 13, 7, 5), (13, 14, 11, 7), (14, 15, 9, 11), (15, 12, 5, 9), (2, 9, 5, 0), (8, 4, 12, 15), (10, 8, 15, 14), (6, 10, 14, 13), (4, 6, 13, 12)])
me_cube_018.polygons.foreach_set('use_smooth', [True] * 14)
_uv = me_cube_018.uv_layers.new(name='UVMap')
_uv.uv.foreach_set('vector', [0.6594, 0.576, 0.8406, 0.576, 0.8406, 0.674, 0.6594, 0.674, 0.375, 0.5, 0.5906, 0.5, 0.5906, 0.75, 0.375, 0.75, 0.375, 0.0, 0.5906, 0.0, 0.5906, 0.25, 0.375, 0.25, 0.125, 0.5, 0.375, 0.5, 0.375, 0.75, 0.125, 0.75, 0.375, 0.25, 0.5906, 0.25, 0.5906, 0.5, 0.375, 0.5, 0.8578, 0.712, 0.8578, 0.538, 0.875, 0.5, 0.875, 0.75, 0.8578, 0.538, 0.6422, 0.538, 0.625, 0.5, 0.875, 0.5, 0.625, 0.538, 0.625, 0.712, 0.5906, 0.75, 0.5906, 0.5, 0.6422, 0.712, 0.8578, 0.712, 0.875, 0.75, 0.625, 0.75, 0.375, 0.75, 0.5906, 0.75, 0.5906, 1.0, 0.375, 1.0, 0.6594, 0.674, 0.8406, 0.674, 0.8578, 0.712, 0.6422, 0.712, 0.6594, 0.576, 0.6594, 0.674, 0.625, 0.712, 0.625, 0.538, 0.8406, 0.576, 0.6594, 0.576, 0.6422, 0.538, 0.8578, 0.538, 0.8406, 0.674, 0.8406, 0.576, 0.8578, 0.538, 0.8578, 0.712])
me_cube_018.materials.append(mat_material_001)
me_cube_018.use_remesh_fix_poles = True
me_cube_018.use_remesh_preserve_attributes = False
me_cube_018.update()
me_cube_021 = bpy.data.meshes.new('Cube.021')
me_cube_021.from_pydata([(-1.0, -0.4522, -1.0), (-1.0, 0.4522, -1.0), (1.0, -0.4522, -1.0), (1.0, 0.4522, -1.0), (-0.7251, -0.1774, 1.0), (-1.0, -0.4522, 0.654), (-0.7251, 0.1774, 1.0), (-1.0, 0.4522, 0.654), (0.7251, -0.1774, 1.0), (1.0, -0.4522, 0.654), (0.7251, 0.1774, 1.0), (1.0, 0.4522, 0.654), (-0.9095, -0.3319, 0.8626), (-0.9095, 0.3319, 0.8626), (0.9095, 0.3319, 0.8626), (0.9095, -0.3319, 0.8626)], [], [(10, 6, 4, 8), (3, 11, 9, 2), (0, 5, 7, 1), (1, 3, 2, 0), (1, 7, 11, 3), (12, 13, 7, 5), (13, 14, 11, 7), (14, 15, 9, 11), (15, 12, 5, 9), (2, 9, 5, 0), (8, 4, 12, 15), (10, 8, 15, 14), (6, 10, 14, 13), (4, 6, 13, 12)])
me_cube_021.polygons.foreach_set('use_smooth', [True] * 14)
_uv = me_cube_021.uv_layers.new(name='UVMap')
_uv.uv.foreach_set('vector', [0.6594, 0.576, 0.8406, 0.576, 0.8406, 0.674, 0.6594, 0.674, 0.375, 0.5, 0.5906, 0.5, 0.5906, 0.75, 0.375, 0.75, 0.375, 0.0, 0.5906, 0.0, 0.5906, 0.25, 0.375, 0.25, 0.125, 0.5, 0.375, 0.5, 0.375, 0.75, 0.125, 0.75, 0.375, 0.25, 0.5906, 0.25, 0.5906, 0.5, 0.375, 0.5, 0.8578, 0.712, 0.8578, 0.538, 0.875, 0.5, 0.875, 0.75, 0.8578, 0.538, 0.6422, 0.538, 0.625, 0.5, 0.875, 0.5, 0.625, 0.538, 0.625, 0.712, 0.5906, 0.75, 0.5906, 0.5, 0.6422, 0.712, 0.8578, 0.712, 0.875, 0.75, 0.625, 0.75, 0.375, 0.75, 0.5906, 0.75, 0.5906, 1.0, 0.375, 1.0, 0.6594, 0.674, 0.8406, 0.674, 0.8578, 0.712, 0.6422, 0.712, 0.6594, 0.576, 0.6594, 0.674, 0.625, 0.712, 0.625, 0.538, 0.8406, 0.576, 0.6594, 0.576, 0.6422, 0.538, 0.8578, 0.538, 0.8406, 0.674, 0.8406, 0.576, 0.8578, 0.538, 0.8578, 0.712])
me_cube_021.materials.append(mat_material_001)
me_cube_021.use_remesh_fix_poles = True
me_cube_021.use_remesh_preserve_attributes = False
me_cube_021.update()
me_cube_022 = bpy.data.meshes.new('Cube.022')
me_cube_022.from_pydata([(-1.0, -0.4522, -1.0), (-1.0, 0.4522, -1.0), (1.0, -0.4522, -1.0), (1.0, 0.4522, -1.0), (-0.7251, -0.1774, 1.0), (-1.0, -0.4522, 0.654), (-0.7251, 0.1774, 1.0), (-1.0, 0.4522, 0.654), (0.7251, -0.1774, 1.0), (1.0, -0.4522, 0.654), (0.7251, 0.1774, 1.0), (1.0, 0.4522, 0.654), (-0.9095, -0.3319, 0.8626), (-0.9095, 0.3319, 0.8626), (0.9095, 0.3319, 0.8626), (0.9095, -0.3319, 0.8626)], [], [(10, 6, 4, 8), (3, 11, 9, 2), (0, 5, 7, 1), (1, 3, 2, 0), (1, 7, 11, 3), (12, 13, 7, 5), (13, 14, 11, 7), (14, 15, 9, 11), (15, 12, 5, 9), (2, 9, 5, 0), (8, 4, 12, 15), (10, 8, 15, 14), (6, 10, 14, 13), (4, 6, 13, 12)])
me_cube_022.polygons.foreach_set('use_smooth', [True] * 14)
_uv = me_cube_022.uv_layers.new(name='UVMap')
_uv.uv.foreach_set('vector', [0.6594, 0.576, 0.8406, 0.576, 0.8406, 0.674, 0.6594, 0.674, 0.375, 0.5, 0.5906, 0.5, 0.5906, 0.75, 0.375, 0.75, 0.375, 0.0, 0.5906, 0.0, 0.5906, 0.25, 0.375, 0.25, 0.125, 0.5, 0.375, 0.5, 0.375, 0.75, 0.125, 0.75, 0.375, 0.25, 0.5906, 0.25, 0.5906, 0.5, 0.375, 0.5, 0.8578, 0.712, 0.8578, 0.538, 0.875, 0.5, 0.875, 0.75, 0.8578, 0.538, 0.6422, 0.538, 0.625, 0.5, 0.875, 0.5, 0.625, 0.538, 0.625, 0.712, 0.5906, 0.75, 0.5906, 0.5, 0.6422, 0.712, 0.8578, 0.712, 0.875, 0.75, 0.625, 0.75, 0.375, 0.75, 0.5906, 0.75, 0.5906, 1.0, 0.375, 1.0, 0.6594, 0.674, 0.8406, 0.674, 0.8578, 0.712, 0.6422, 0.712, 0.6594, 0.576, 0.6594, 0.674, 0.625, 0.712, 0.625, 0.538, 0.8406, 0.576, 0.6594, 0.576, 0.6422, 0.538, 0.8578, 0.538, 0.8406, 0.674, 0.8406, 0.576, 0.8578, 0.538, 0.8578, 0.712])
me_cube_022.materials.append(mat_material_001)
me_cube_022.use_remesh_fix_poles = True
me_cube_022.use_remesh_preserve_attributes = False
me_cube_022.update()
me_cube_023 = bpy.data.meshes.new('Cube.023')
me_cube_023.from_pydata([(-1.0, -0.4522, -1.0), (-1.0, 0.4522, -1.0), (1.0, -0.4522, -1.0), (1.0, 0.4522, -1.0), (-0.7251, -0.1774, 1.0), (-1.0, -0.4522, 0.654), (-0.7251, 0.1774, 1.0), (-1.0, 0.4522, 0.654), (0.7251, -0.1774, 1.0), (1.0, -0.4522, 0.654), (0.7251, 0.1774, 1.0), (1.0, 0.4522, 0.654), (-0.9095, -0.3319, 0.8626), (-0.9095, 0.3319, 0.8626), (0.9095, 0.3319, 0.8626), (0.9095, -0.3319, 0.8626)], [], [(10, 6, 4, 8), (3, 11, 9, 2), (0, 5, 7, 1), (1, 3, 2, 0), (1, 7, 11, 3), (12, 13, 7, 5), (13, 14, 11, 7), (14, 15, 9, 11), (15, 12, 5, 9), (2, 9, 5, 0), (8, 4, 12, 15), (10, 8, 15, 14), (6, 10, 14, 13), (4, 6, 13, 12)])
me_cube_023.polygons.foreach_set('use_smooth', [True] * 14)
_uv = me_cube_023.uv_layers.new(name='UVMap')
_uv.uv.foreach_set('vector', [0.6594, 0.576, 0.8406, 0.576, 0.8406, 0.674, 0.6594, 0.674, 0.375, 0.5, 0.5906, 0.5, 0.5906, 0.75, 0.375, 0.75, 0.375, 0.0, 0.5906, 0.0, 0.5906, 0.25, 0.375, 0.25, 0.125, 0.5, 0.375, 0.5, 0.375, 0.75, 0.125, 0.75, 0.375, 0.25, 0.5906, 0.25, 0.5906, 0.5, 0.375, 0.5, 0.8578, 0.712, 0.8578, 0.538, 0.875, 0.5, 0.875, 0.75, 0.8578, 0.538, 0.6422, 0.538, 0.625, 0.5, 0.875, 0.5, 0.625, 0.538, 0.625, 0.712, 0.5906, 0.75, 0.5906, 0.5, 0.6422, 0.712, 0.8578, 0.712, 0.875, 0.75, 0.625, 0.75, 0.375, 0.75, 0.5906, 0.75, 0.5906, 1.0, 0.375, 1.0, 0.6594, 0.674, 0.8406, 0.674, 0.8578, 0.712, 0.6422, 0.712, 0.6594, 0.576, 0.6594, 0.674, 0.625, 0.712, 0.625, 0.538, 0.8406, 0.576, 0.6594, 0.576, 0.6422, 0.538, 0.8578, 0.538, 0.8406, 0.674, 0.8406, 0.576, 0.8578, 0.538, 0.8578, 0.712])
me_cube_023.materials.append(mat_material_001)
me_cube_023.use_remesh_fix_poles = True
me_cube_023.use_remesh_preserve_attributes = False
me_cube_023.update()
me_cube_024 = bpy.data.meshes.new('Cube.024')
me_cube_024.from_pydata([(-1.0, -0.4522, -1.0), (-1.0, 0.4522, -1.0), (1.0, -0.4522, -1.0), (1.0, 0.4522, -1.0), (-0.7251, -0.1774, 1.0), (-1.0, -0.4522, 0.654), (-0.7251, 0.1774, 1.0), (-1.0, 0.4522, 0.654), (0.7251, -0.1774, 1.0), (1.0, -0.4522, 0.654), (0.7251, 0.1774, 1.0), (1.0, 0.4522, 0.654), (-0.9095, -0.3319, 0.8626), (-0.9095, 0.3319, 0.8626), (0.9095, 0.3319, 0.8626), (0.9095, -0.3319, 0.8626)], [], [(10, 6, 4, 8), (3, 11, 9, 2), (0, 5, 7, 1), (1, 3, 2, 0), (1, 7, 11, 3), (12, 13, 7, 5), (13, 14, 11, 7), (14, 15, 9, 11), (15, 12, 5, 9), (2, 9, 5, 0), (8, 4, 12, 15), (10, 8, 15, 14), (6, 10, 14, 13), (4, 6, 13, 12)])
me_cube_024.polygons.foreach_set('use_smooth', [True] * 14)
_uv = me_cube_024.uv_layers.new(name='UVMap')
_uv.uv.foreach_set('vector', [0.6594, 0.576, 0.8406, 0.576, 0.8406, 0.674, 0.6594, 0.674, 0.375, 0.5, 0.5906, 0.5, 0.5906, 0.75, 0.375, 0.75, 0.375, 0.0, 0.5906, 0.0, 0.5906, 0.25, 0.375, 0.25, 0.125, 0.5, 0.375, 0.5, 0.375, 0.75, 0.125, 0.75, 0.375, 0.25, 0.5906, 0.25, 0.5906, 0.5, 0.375, 0.5, 0.8578, 0.712, 0.8578, 0.538, 0.875, 0.5, 0.875, 0.75, 0.8578, 0.538, 0.6422, 0.538, 0.625, 0.5, 0.875, 0.5, 0.625, 0.538, 0.625, 0.712, 0.5906, 0.75, 0.5906, 0.5, 0.6422, 0.712, 0.8578, 0.712, 0.875, 0.75, 0.625, 0.75, 0.375, 0.75, 0.5906, 0.75, 0.5906, 1.0, 0.375, 1.0, 0.6594, 0.674, 0.8406, 0.674, 0.8578, 0.712, 0.6422, 0.712, 0.6594, 0.576, 0.6594, 0.674, 0.625, 0.712, 0.625, 0.538, 0.8406, 0.576, 0.6594, 0.576, 0.6422, 0.538, 0.8578, 0.538, 0.8406, 0.674, 0.8406, 0.576, 0.8578, 0.538, 0.8578, 0.712])
me_cube_024.materials.append(mat_material_001)
me_cube_024.use_remesh_fix_poles = True
me_cube_024.use_remesh_preserve_attributes = False
me_cube_024.update()
me_cube_025 = bpy.data.meshes.new('Cube.025')
me_cube_025.from_pydata([(-1.0, -0.4522, -1.0), (-1.0, 0.4522, -1.0), (1.0, -0.4522, -1.0), (1.0, 0.4522, -1.0), (-0.7251, -0.1774, 1.0), (-1.0, -0.4522, 0.654), (-0.7251, 0.1774, 1.0), (-1.0, 0.4522, 0.654), (0.7251, -0.1774, 1.0), (1.0, -0.4522, 0.654), (0.7251, 0.1774, 1.0), (1.0, 0.4522, 0.654), (-0.9095, -0.3319, 0.8626), (-0.9095, 0.3319, 0.8626), (0.9095, 0.3319, 0.8626), (0.9095, -0.3319, 0.8626)], [], [(10, 6, 4, 8), (3, 11, 9, 2), (0, 5, 7, 1), (1, 3, 2, 0), (1, 7, 11, 3), (12, 13, 7, 5), (13, 14, 11, 7), (14, 15, 9, 11), (15, 12, 5, 9), (2, 9, 5, 0), (8, 4, 12, 15), (10, 8, 15, 14), (6, 10, 14, 13), (4, 6, 13, 12)])
me_cube_025.polygons.foreach_set('use_smooth', [True] * 14)
_uv = me_cube_025.uv_layers.new(name='UVMap')
_uv.uv.foreach_set('vector', [0.6594, 0.576, 0.8406, 0.576, 0.8406, 0.674, 0.6594, 0.674, 0.375, 0.5, 0.5906, 0.5, 0.5906, 0.75, 0.375, 0.75, 0.375, 0.0, 0.5906, 0.0, 0.5906, 0.25, 0.375, 0.25, 0.125, 0.5, 0.375, 0.5, 0.375, 0.75, 0.125, 0.75, 0.375, 0.25, 0.5906, 0.25, 0.5906, 0.5, 0.375, 0.5, 0.8578, 0.712, 0.8578, 0.538, 0.875, 0.5, 0.875, 0.75, 0.8578, 0.538, 0.6422, 0.538, 0.625, 0.5, 0.875, 0.5, 0.625, 0.538, 0.625, 0.712, 0.5906, 0.75, 0.5906, 0.5, 0.6422, 0.712, 0.8578, 0.712, 0.875, 0.75, 0.625, 0.75, 0.375, 0.75, 0.5906, 0.75, 0.5906, 1.0, 0.375, 1.0, 0.6594, 0.674, 0.8406, 0.674, 0.8578, 0.712, 0.6422, 0.712, 0.6594, 0.576, 0.6594, 0.674, 0.625, 0.712, 0.625, 0.538, 0.8406, 0.576, 0.6594, 0.576, 0.6422, 0.538, 0.8578, 0.538, 0.8406, 0.674, 0.8406, 0.576, 0.8578, 0.538, 0.8578, 0.712])
me_cube_025.materials.append(mat_material_001)
me_cube_025.use_remesh_fix_poles = True
me_cube_025.use_remesh_preserve_attributes = False
me_cube_025.update()
me_cube_026 = bpy.data.meshes.new('Cube.026')
me_cube_026.from_pydata([(-1.0, -0.4522, -1.0), (-1.0, 0.4522, -1.0), (1.0, -0.4522, -1.0), (1.0, 0.4522, -1.0), (-0.7251, -0.1774, 1.0), (-1.0, -0.4522, 0.654), (-0.7251, 0.1774, 1.0), (-1.0, 0.4522, 0.654), (0.7251, -0.1774, 1.0), (1.0, -0.4522, 0.654), (0.7251, 0.1774, 1.0), (1.0, 0.4522, 0.654), (-0.9095, -0.3319, 0.8626), (-0.9095, 0.3319, 0.8626), (0.9095, 0.3319, 0.8626), (0.9095, -0.3319, 0.8626)], [], [(10, 6, 4, 8), (3, 11, 9, 2), (0, 5, 7, 1), (1, 3, 2, 0), (1, 7, 11, 3), (12, 13, 7, 5), (13, 14, 11, 7), (14, 15, 9, 11), (15, 12, 5, 9), (2, 9, 5, 0), (8, 4, 12, 15), (10, 8, 15, 14), (6, 10, 14, 13), (4, 6, 13, 12)])
me_cube_026.polygons.foreach_set('use_smooth', [True] * 14)
_uv = me_cube_026.uv_layers.new(name='UVMap')
_uv.uv.foreach_set('vector', [0.6594, 0.576, 0.8406, 0.576, 0.8406, 0.674, 0.6594, 0.674, 0.375, 0.5, 0.5906, 0.5, 0.5906, 0.75, 0.375, 0.75, 0.375, 0.0, 0.5906, 0.0, 0.5906, 0.25, 0.375, 0.25, 0.125, 0.5, 0.375, 0.5, 0.375, 0.75, 0.125, 0.75, 0.375, 0.25, 0.5906, 0.25, 0.5906, 0.5, 0.375, 0.5, 0.8578, 0.712, 0.8578, 0.538, 0.875, 0.5, 0.875, 0.75, 0.8578, 0.538, 0.6422, 0.538, 0.625, 0.5, 0.875, 0.5, 0.625, 0.538, 0.625, 0.712, 0.5906, 0.75, 0.5906, 0.5, 0.6422, 0.712, 0.8578, 0.712, 0.875, 0.75, 0.625, 0.75, 0.375, 0.75, 0.5906, 0.75, 0.5906, 1.0, 0.375, 1.0, 0.6594, 0.674, 0.8406, 0.674, 0.8578, 0.712, 0.6422, 0.712, 0.6594, 0.576, 0.6594, 0.674, 0.625, 0.712, 0.625, 0.538, 0.8406, 0.576, 0.6594, 0.576, 0.6422, 0.538, 0.8578, 0.538, 0.8406, 0.674, 0.8406, 0.576, 0.8578, 0.538, 0.8578, 0.712])
me_cube_026.materials.append(mat_material_001)
me_cube_026.use_remesh_fix_poles = True
me_cube_026.use_remesh_preserve_attributes = False
me_cube_026.update()
me_cube_028 = bpy.data.meshes.new('Cube.028')
me_cube_028.from_pydata([(-1.0, -0.4522, -1.0), (-1.0, 0.4522, -1.0), (1.0, -0.4522, -1.0), (1.0, 0.4522, -1.0), (-0.7251, -0.1774, 1.0), (-1.0, -0.4522, 0.654), (-0.7251, 0.1774, 1.0), (-1.0, 0.4522, 0.654), (0.7251, -0.1774, 1.0), (1.0, -0.4522, 0.654), (0.7251, 0.1774, 1.0), (1.0, 0.4522, 0.654), (-0.9095, -0.3319, 0.8626), (-0.9095, 0.3319, 0.8626), (0.9095, 0.3319, 0.8626), (0.9095, -0.3319, 0.8626)], [], [(10, 6, 4, 8), (3, 11, 9, 2), (0, 5, 7, 1), (1, 3, 2, 0), (1, 7, 11, 3), (12, 13, 7, 5), (13, 14, 11, 7), (14, 15, 9, 11), (15, 12, 5, 9), (2, 9, 5, 0), (8, 4, 12, 15), (10, 8, 15, 14), (6, 10, 14, 13), (4, 6, 13, 12)])
me_cube_028.polygons.foreach_set('use_smooth', [True] * 14)
_uv = me_cube_028.uv_layers.new(name='UVMap')
_uv.uv.foreach_set('vector', [0.6594, 0.576, 0.8406, 0.576, 0.8406, 0.674, 0.6594, 0.674, 0.375, 0.5, 0.5906, 0.5, 0.5906, 0.75, 0.375, 0.75, 0.375, 0.0, 0.5906, 0.0, 0.5906, 0.25, 0.375, 0.25, 0.125, 0.5, 0.375, 0.5, 0.375, 0.75, 0.125, 0.75, 0.375, 0.25, 0.5906, 0.25, 0.5906, 0.5, 0.375, 0.5, 0.8578, 0.712, 0.8578, 0.538, 0.875, 0.5, 0.875, 0.75, 0.8578, 0.538, 0.6422, 0.538, 0.625, 0.5, 0.875, 0.5, 0.625, 0.538, 0.625, 0.712, 0.5906, 0.75, 0.5906, 0.5, 0.6422, 0.712, 0.8578, 0.712, 0.875, 0.75, 0.625, 0.75, 0.375, 0.75, 0.5906, 0.75, 0.5906, 1.0, 0.375, 1.0, 0.6594, 0.674, 0.8406, 0.674, 0.8578, 0.712, 0.6422, 0.712, 0.6594, 0.576, 0.6594, 0.674, 0.625, 0.712, 0.625, 0.538, 0.8406, 0.576, 0.6594, 0.576, 0.6422, 0.538, 0.8578, 0.538, 0.8406, 0.674, 0.8406, 0.576, 0.8578, 0.538, 0.8578, 0.712])
me_cube_028.materials.append(mat_material_001)
me_cube_028.use_remesh_fix_poles = True
me_cube_028.use_remesh_preserve_attributes = False
me_cube_028.update()
me_cube_029 = bpy.data.meshes.new('Cube.029')
me_cube_029.from_pydata([(-1.0, -0.4522, -1.0), (-1.0, 0.4522, -1.0), (1.0, -0.4522, -1.0), (1.0, 0.4522, -1.0), (-0.7251, -0.1774, 1.0), (-1.0, -0.4522, 0.654), (-0.7251, 0.1774, 1.0), (-1.0, 0.4522, 0.654), (0.7251, -0.1774, 1.0), (1.0, -0.4522, 0.654), (0.7251, 0.1774, 1.0), (1.0, 0.4522, 0.654), (-0.9095, -0.3319, 0.8626), (-0.9095, 0.3319, 0.8626), (0.9095, 0.3319, 0.8626), (0.9095, -0.3319, 0.8626)], [], [(10, 6, 4, 8), (3, 11, 9, 2), (0, 5, 7, 1), (1, 3, 2, 0), (1, 7, 11, 3), (12, 13, 7, 5), (13, 14, 11, 7), (14, 15, 9, 11), (15, 12, 5, 9), (2, 9, 5, 0), (8, 4, 12, 15), (10, 8, 15, 14), (6, 10, 14, 13), (4, 6, 13, 12)])
me_cube_029.polygons.foreach_set('use_smooth', [True] * 14)
_uv = me_cube_029.uv_layers.new(name='UVMap')
_uv.uv.foreach_set('vector', [0.6594, 0.576, 0.8406, 0.576, 0.8406, 0.674, 0.6594, 0.674, 0.375, 0.5, 0.5906, 0.5, 0.5906, 0.75, 0.375, 0.75, 0.375, 0.0, 0.5906, 0.0, 0.5906, 0.25, 0.375, 0.25, 0.125, 0.5, 0.375, 0.5, 0.375, 0.75, 0.125, 0.75, 0.375, 0.25, 0.5906, 0.25, 0.5906, 0.5, 0.375, 0.5, 0.8578, 0.712, 0.8578, 0.538, 0.875, 0.5, 0.875, 0.75, 0.8578, 0.538, 0.6422, 0.538, 0.625, 0.5, 0.875, 0.5, 0.625, 0.538, 0.625, 0.712, 0.5906, 0.75, 0.5906, 0.5, 0.6422, 0.712, 0.8578, 0.712, 0.875, 0.75, 0.625, 0.75, 0.375, 0.75, 0.5906, 0.75, 0.5906, 1.0, 0.375, 1.0, 0.6594, 0.674, 0.8406, 0.674, 0.8578, 0.712, 0.6422, 0.712, 0.6594, 0.576, 0.6594, 0.674, 0.625, 0.712, 0.625, 0.538, 0.8406, 0.576, 0.6594, 0.576, 0.6422, 0.538, 0.8578, 0.538, 0.8406, 0.674, 0.8406, 0.576, 0.8578, 0.538, 0.8578, 0.712])
me_cube_029.materials.append(mat_material_001)
me_cube_029.use_remesh_fix_poles = True
me_cube_029.use_remesh_preserve_attributes = False
me_cube_029.update()
me_cube_030 = bpy.data.meshes.new('Cube.030')
me_cube_030.from_pydata([(-1.0, -0.4522, -1.0), (-1.0, 0.4522, -1.0), (1.0, -0.4522, -1.0), (1.0, 0.4522, -1.0), (-0.7251, -0.1774, 1.0), (-1.0, -0.4522, 0.654), (-0.7251, 0.1774, 1.0), (-1.0, 0.4522, 0.654), (0.7251, -0.1774, 1.0), (1.0, -0.4522, 0.654), (0.7251, 0.1774, 1.0), (1.0, 0.4522, 0.654), (-0.9095, -0.3319, 0.8626), (-0.9095, 0.3319, 0.8626), (0.9095, 0.3319, 0.8626), (0.9095, -0.3319, 0.8626)], [], [(10, 6, 4, 8), (3, 11, 9, 2), (0, 5, 7, 1), (1, 3, 2, 0), (1, 7, 11, 3), (12, 13, 7, 5), (13, 14, 11, 7), (14, 15, 9, 11), (15, 12, 5, 9), (2, 9, 5, 0), (8, 4, 12, 15), (10, 8, 15, 14), (6, 10, 14, 13), (4, 6, 13, 12)])
me_cube_030.polygons.foreach_set('use_smooth', [True] * 14)
_uv = me_cube_030.uv_layers.new(name='UVMap')
_uv.uv.foreach_set('vector', [0.6594, 0.576, 0.8406, 0.576, 0.8406, 0.674, 0.6594, 0.674, 0.375, 0.5, 0.5906, 0.5, 0.5906, 0.75, 0.375, 0.75, 0.375, 0.0, 0.5906, 0.0, 0.5906, 0.25, 0.375, 0.25, 0.125, 0.5, 0.375, 0.5, 0.375, 0.75, 0.125, 0.75, 0.375, 0.25, 0.5906, 0.25, 0.5906, 0.5, 0.375, 0.5, 0.8578, 0.712, 0.8578, 0.538, 0.875, 0.5, 0.875, 0.75, 0.8578, 0.538, 0.6422, 0.538, 0.625, 0.5, 0.875, 0.5, 0.625, 0.538, 0.625, 0.712, 0.5906, 0.75, 0.5906, 0.5, 0.6422, 0.712, 0.8578, 0.712, 0.875, 0.75, 0.625, 0.75, 0.375, 0.75, 0.5906, 0.75, 0.5906, 1.0, 0.375, 1.0, 0.6594, 0.674, 0.8406, 0.674, 0.8578, 0.712, 0.6422, 0.712, 0.6594, 0.576, 0.6594, 0.674, 0.625, 0.712, 0.625, 0.538, 0.8406, 0.576, 0.6594, 0.576, 0.6422, 0.538, 0.8578, 0.538, 0.8406, 0.674, 0.8406, 0.576, 0.8578, 0.538, 0.8578, 0.712])
me_cube_030.materials.append(mat_material_001)
me_cube_030.use_remesh_fix_poles = True
me_cube_030.use_remesh_preserve_attributes = False
me_cube_030.update()
me_cube_031 = bpy.data.meshes.new('Cube.031')
me_cube_031.from_pydata([(-1.0, -0.4522, -1.0), (-1.0, 0.4522, -1.0), (1.0, -0.4522, -1.0), (1.0, 0.4522, -1.0), (-0.7251, -0.1774, 1.0), (-1.0, -0.4522, 0.654), (-0.7251, 0.1774, 1.0), (-1.0, 0.4522, 0.654), (0.7251, -0.1774, 1.0), (1.0, -0.4522, 0.654), (0.7251, 0.1774, 1.0), (1.0, 0.4522, 0.654), (-0.9095, -0.3319, 0.8626), (-0.9095, 0.3319, 0.8626), (0.9095, 0.3319, 0.8626), (0.9095, -0.3319, 0.8626)], [], [(10, 6, 4, 8), (3, 11, 9, 2), (0, 5, 7, 1), (1, 3, 2, 0), (1, 7, 11, 3), (12, 13, 7, 5), (13, 14, 11, 7), (14, 15, 9, 11), (15, 12, 5, 9), (2, 9, 5, 0), (8, 4, 12, 15), (10, 8, 15, 14), (6, 10, 14, 13), (4, 6, 13, 12)])
me_cube_031.polygons.foreach_set('use_smooth', [True] * 14)
_uv = me_cube_031.uv_layers.new(name='UVMap')
_uv.uv.foreach_set('vector', [0.6594, 0.576, 0.8406, 0.576, 0.8406, 0.674, 0.6594, 0.674, 0.375, 0.5, 0.5906, 0.5, 0.5906, 0.75, 0.375, 0.75, 0.375, 0.0, 0.5906, 0.0, 0.5906, 0.25, 0.375, 0.25, 0.125, 0.5, 0.375, 0.5, 0.375, 0.75, 0.125, 0.75, 0.375, 0.25, 0.5906, 0.25, 0.5906, 0.5, 0.375, 0.5, 0.8578, 0.712, 0.8578, 0.538, 0.875, 0.5, 0.875, 0.75, 0.8578, 0.538, 0.6422, 0.538, 0.625, 0.5, 0.875, 0.5, 0.625, 0.538, 0.625, 0.712, 0.5906, 0.75, 0.5906, 0.5, 0.6422, 0.712, 0.8578, 0.712, 0.875, 0.75, 0.625, 0.75, 0.375, 0.75, 0.5906, 0.75, 0.5906, 1.0, 0.375, 1.0, 0.6594, 0.674, 0.8406, 0.674, 0.8578, 0.712, 0.6422, 0.712, 0.6594, 0.576, 0.6594, 0.674, 0.625, 0.712, 0.625, 0.538, 0.8406, 0.576, 0.6594, 0.576, 0.6422, 0.538, 0.8578, 0.538, 0.8406, 0.674, 0.8406, 0.576, 0.8578, 0.538, 0.8578, 0.712])
me_cube_031.materials.append(mat_material_001)
me_cube_031.use_remesh_fix_poles = True
me_cube_031.use_remesh_preserve_attributes = False
me_cube_031.update()
me_cube_032 = bpy.data.meshes.new('Cube.032')
me_cube_032.from_pydata([(-1.0, -0.4522, -1.0), (-1.0, 0.4522, -1.0), (1.0, -0.4522, -1.0), (1.0, 0.4522, -1.0), (-0.7251, -0.1774, 1.0), (-1.0, -0.4522, 0.654), (-0.7251, 0.1774, 1.0), (-1.0, 0.4522, 0.654), (0.7251, -0.1774, 1.0), (1.0, -0.4522, 0.654), (0.7251, 0.1774, 1.0), (1.0, 0.4522, 0.654), (-0.9095, -0.3319, 0.8626), (-0.9095, 0.3319, 0.8626), (0.9095, 0.3319, 0.8626), (0.9095, -0.3319, 0.8626)], [], [(10, 6, 4, 8), (3, 11, 9, 2), (0, 5, 7, 1), (1, 3, 2, 0), (1, 7, 11, 3), (12, 13, 7, 5), (13, 14, 11, 7), (14, 15, 9, 11), (15, 12, 5, 9), (2, 9, 5, 0), (8, 4, 12, 15), (10, 8, 15, 14), (6, 10, 14, 13), (4, 6, 13, 12)])
me_cube_032.polygons.foreach_set('use_smooth', [True] * 14)
_uv = me_cube_032.uv_layers.new(name='UVMap')
_uv.uv.foreach_set('vector', [0.6594, 0.576, 0.8406, 0.576, 0.8406, 0.674, 0.6594, 0.674, 0.375, 0.5, 0.5906, 0.5, 0.5906, 0.75, 0.375, 0.75, 0.375, 0.0, 0.5906, 0.0, 0.5906, 0.25, 0.375, 0.25, 0.125, 0.5, 0.375, 0.5, 0.375, 0.75, 0.125, 0.75, 0.375, 0.25, 0.5906, 0.25, 0.5906, 0.5, 0.375, 0.5, 0.8578, 0.712, 0.8578, 0.538, 0.875, 0.5, 0.875, 0.75, 0.8578, 0.538, 0.6422, 0.538, 0.625, 0.5, 0.875, 0.5, 0.625, 0.538, 0.625, 0.712, 0.5906, 0.75, 0.5906, 0.5, 0.6422, 0.712, 0.8578, 0.712, 0.875, 0.75, 0.625, 0.75, 0.375, 0.75, 0.5906, 0.75, 0.5906, 1.0, 0.375, 1.0, 0.6594, 0.674, 0.8406, 0.674, 0.8578, 0.712, 0.6422, 0.712, 0.6594, 0.576, 0.6594, 0.674, 0.625, 0.712, 0.625, 0.538, 0.8406, 0.576, 0.6594, 0.576, 0.6422, 0.538, 0.8578, 0.538, 0.8406, 0.674, 0.8406, 0.576, 0.8578, 0.538, 0.8578, 0.712])
me_cube_032.materials.append(mat_material_001)
me_cube_032.use_remesh_fix_poles = True
me_cube_032.use_remesh_preserve_attributes = False
me_cube_032.update()
me_cube_033 = bpy.data.meshes.new('Cube.033')
me_cube_033.from_pydata([(-1.0, -0.4522, -1.0), (-1.0, 0.4522, -1.0), (1.0, -0.4522, -1.0), (1.0, 0.4522, -1.0), (-0.7251, -0.1774, 1.0), (-1.0, -0.4522, 0.654), (-0.7251, 0.1774, 1.0), (-1.0, 0.4522, 0.654), (0.7251, -0.1774, 1.0), (1.0, -0.4522, 0.654), (0.7251, 0.1774, 1.0), (1.0, 0.4522, 0.654), (-0.9095, -0.3319, 0.8626), (-0.9095, 0.3319, 0.8626), (0.9095, 0.3319, 0.8626), (0.9095, -0.3319, 0.8626)], [], [(10, 6, 4, 8), (3, 11, 9, 2), (0, 5, 7, 1), (1, 3, 2, 0), (1, 7, 11, 3), (12, 13, 7, 5), (13, 14, 11, 7), (14, 15, 9, 11), (15, 12, 5, 9), (2, 9, 5, 0), (8, 4, 12, 15), (10, 8, 15, 14), (6, 10, 14, 13), (4, 6, 13, 12)])
me_cube_033.polygons.foreach_set('use_smooth', [True] * 14)
_uv = me_cube_033.uv_layers.new(name='UVMap')
_uv.uv.foreach_set('vector', [0.6594, 0.576, 0.8406, 0.576, 0.8406, 0.674, 0.6594, 0.674, 0.375, 0.5, 0.5906, 0.5, 0.5906, 0.75, 0.375, 0.75, 0.375, 0.0, 0.5906, 0.0, 0.5906, 0.25, 0.375, 0.25, 0.125, 0.5, 0.375, 0.5, 0.375, 0.75, 0.125, 0.75, 0.375, 0.25, 0.5906, 0.25, 0.5906, 0.5, 0.375, 0.5, 0.8578, 0.712, 0.8578, 0.538, 0.875, 0.5, 0.875, 0.75, 0.8578, 0.538, 0.6422, 0.538, 0.625, 0.5, 0.875, 0.5, 0.625, 0.538, 0.625, 0.712, 0.5906, 0.75, 0.5906, 0.5, 0.6422, 0.712, 0.8578, 0.712, 0.875, 0.75, 0.625, 0.75, 0.375, 0.75, 0.5906, 0.75, 0.5906, 1.0, 0.375, 1.0, 0.6594, 0.674, 0.8406, 0.674, 0.8578, 0.712, 0.6422, 0.712, 0.6594, 0.576, 0.6594, 0.674, 0.625, 0.712, 0.625, 0.538, 0.8406, 0.576, 0.6594, 0.576, 0.6422, 0.538, 0.8578, 0.538, 0.8406, 0.674, 0.8406, 0.576, 0.8578, 0.538, 0.8578, 0.712])
me_cube_033.materials.append(mat_material_001)
me_cube_033.use_remesh_fix_poles = True
me_cube_033.use_remesh_preserve_attributes = False
me_cube_033.update()
me_cube_034 = bpy.data.meshes.new('Cube.034')
me_cube_034.from_pydata([(-1.0, -0.4522, -1.0), (-1.0, 0.4522, -1.0), (1.0, -0.4522, -1.0), (1.0, 0.4522, -1.0), (-0.7251, -0.1774, 1.0), (-1.0, -0.4522, 0.654), (-0.7251, 0.1774, 1.0), (-1.0, 0.4522, 0.654), (0.7251, -0.1774, 1.0), (1.0, -0.4522, 0.654), (0.7251, 0.1774, 1.0), (1.0, 0.4522, 0.654), (-0.9095, -0.3319, 0.8626), (-0.9095, 0.3319, 0.8626), (0.9095, 0.3319, 0.8626), (0.9095, -0.3319, 0.8626)], [], [(10, 6, 4, 8), (3, 11, 9, 2), (0, 5, 7, 1), (1, 3, 2, 0), (1, 7, 11, 3), (12, 13, 7, 5), (13, 14, 11, 7), (14, 15, 9, 11), (15, 12, 5, 9), (2, 9, 5, 0), (8, 4, 12, 15), (10, 8, 15, 14), (6, 10, 14, 13), (4, 6, 13, 12)])
me_cube_034.polygons.foreach_set('use_smooth', [True] * 14)
_uv = me_cube_034.uv_layers.new(name='UVMap')
_uv.uv.foreach_set('vector', [0.6594, 0.576, 0.8406, 0.576, 0.8406, 0.674, 0.6594, 0.674, 0.375, 0.5, 0.5906, 0.5, 0.5906, 0.75, 0.375, 0.75, 0.375, 0.0, 0.5906, 0.0, 0.5906, 0.25, 0.375, 0.25, 0.125, 0.5, 0.375, 0.5, 0.375, 0.75, 0.125, 0.75, 0.375, 0.25, 0.5906, 0.25, 0.5906, 0.5, 0.375, 0.5, 0.8578, 0.712, 0.8578, 0.538, 0.875, 0.5, 0.875, 0.75, 0.8578, 0.538, 0.6422, 0.538, 0.625, 0.5, 0.875, 0.5, 0.625, 0.538, 0.625, 0.712, 0.5906, 0.75, 0.5906, 0.5, 0.6422, 0.712, 0.8578, 0.712, 0.875, 0.75, 0.625, 0.75, 0.375, 0.75, 0.5906, 0.75, 0.5906, 1.0, 0.375, 1.0, 0.6594, 0.674, 0.8406, 0.674, 0.8578, 0.712, 0.6422, 0.712, 0.6594, 0.576, 0.6594, 0.674, 0.625, 0.712, 0.625, 0.538, 0.8406, 0.576, 0.6594, 0.576, 0.6422, 0.538, 0.8578, 0.538, 0.8406, 0.674, 0.8406, 0.576, 0.8578, 0.538, 0.8578, 0.712])
me_cube_034.materials.append(mat_material_001)
me_cube_034.use_remesh_fix_poles = True
me_cube_034.use_remesh_preserve_attributes = False
me_cube_034.update()
me_cube_035 = bpy.data.meshes.new('Cube.035')
me_cube_035.from_pydata([(-1.0, -0.4522, -1.0), (-1.0, 0.4522, -1.0), (1.0, -0.4522, -1.0), (1.0, 0.4522, -1.0), (-0.7251, -0.1774, 1.0), (-1.0, -0.4522, 0.654), (-0.7251, 0.1774, 1.0), (-1.0, 0.4522, 0.654), (0.7251, -0.1774, 1.0), (1.0, -0.4522, 0.654), (0.7251, 0.1774, 1.0), (1.0, 0.4522, 0.654), (-0.9095, -0.3319, 0.8626), (-0.9095, 0.3319, 0.8626), (0.9095, 0.3319, 0.8626), (0.9095, -0.3319, 0.8626)], [], [(10, 6, 4, 8), (3, 11, 9, 2), (0, 5, 7, 1), (1, 3, 2, 0), (1, 7, 11, 3), (12, 13, 7, 5), (13, 14, 11, 7), (14, 15, 9, 11), (15, 12, 5, 9), (2, 9, 5, 0), (8, 4, 12, 15), (10, 8, 15, 14), (6, 10, 14, 13), (4, 6, 13, 12)])
me_cube_035.polygons.foreach_set('use_smooth', [True] * 14)
_uv = me_cube_035.uv_layers.new(name='UVMap')
_uv.uv.foreach_set('vector', [0.6594, 0.576, 0.8406, 0.576, 0.8406, 0.674, 0.6594, 0.674, 0.375, 0.5, 0.5906, 0.5, 0.5906, 0.75, 0.375, 0.75, 0.375, 0.0, 0.5906, 0.0, 0.5906, 0.25, 0.375, 0.25, 0.125, 0.5, 0.375, 0.5, 0.375, 0.75, 0.125, 0.75, 0.375, 0.25, 0.5906, 0.25, 0.5906, 0.5, 0.375, 0.5, 0.8578, 0.712, 0.8578, 0.538, 0.875, 0.5, 0.875, 0.75, 0.8578, 0.538, 0.6422, 0.538, 0.625, 0.5, 0.875, 0.5, 0.625, 0.538, 0.625, 0.712, 0.5906, 0.75, 0.5906, 0.5, 0.6422, 0.712, 0.8578, 0.712, 0.875, 0.75, 0.625, 0.75, 0.375, 0.75, 0.5906, 0.75, 0.5906, 1.0, 0.375, 1.0, 0.6594, 0.674, 0.8406, 0.674, 0.8578, 0.712, 0.6422, 0.712, 0.6594, 0.576, 0.6594, 0.674, 0.625, 0.712, 0.625, 0.538, 0.8406, 0.576, 0.6594, 0.576, 0.6422, 0.538, 0.8578, 0.538, 0.8406, 0.674, 0.8406, 0.576, 0.8578, 0.538, 0.8578, 0.712])
me_cube_035.materials.append(mat_material_001)
me_cube_035.use_remesh_fix_poles = True
me_cube_035.use_remesh_preserve_attributes = False
me_cube_035.update()
me_cube_036 = bpy.data.meshes.new('Cube.036')
me_cube_036.from_pydata([(-1.0, -0.4522, -1.0), (-1.0, 0.4522, -1.0), (1.0, -0.4522, -1.0), (1.0, 0.4522, -1.0), (-0.7251, -0.1774, 1.0), (-1.0, -0.4522, 0.654), (-0.7251, 0.1774, 1.0), (-1.0, 0.4522, 0.654), (0.7251, -0.1774, 1.0), (1.0, -0.4522, 0.654), (0.7251, 0.1774, 1.0), (1.0, 0.4522, 0.654), (-0.9095, -0.3319, 0.8626), (-0.9095, 0.3319, 0.8626), (0.9095, 0.3319, 0.8626), (0.9095, -0.3319, 0.8626)], [], [(10, 6, 4, 8), (3, 11, 9, 2), (0, 5, 7, 1), (1, 3, 2, 0), (1, 7, 11, 3), (12, 13, 7, 5), (13, 14, 11, 7), (14, 15, 9, 11), (15, 12, 5, 9), (2, 9, 5, 0), (8, 4, 12, 15), (10, 8, 15, 14), (6, 10, 14, 13), (4, 6, 13, 12)])
me_cube_036.polygons.foreach_set('use_smooth', [True] * 14)
_uv = me_cube_036.uv_layers.new(name='UVMap')
_uv.uv.foreach_set('vector', [0.6594, 0.576, 0.8406, 0.576, 0.8406, 0.674, 0.6594, 0.674, 0.375, 0.5, 0.5906, 0.5, 0.5906, 0.75, 0.375, 0.75, 0.375, 0.0, 0.5906, 0.0, 0.5906, 0.25, 0.375, 0.25, 0.125, 0.5, 0.375, 0.5, 0.375, 0.75, 0.125, 0.75, 0.375, 0.25, 0.5906, 0.25, 0.5906, 0.5, 0.375, 0.5, 0.8578, 0.712, 0.8578, 0.538, 0.875, 0.5, 0.875, 0.75, 0.8578, 0.538, 0.6422, 0.538, 0.625, 0.5, 0.875, 0.5, 0.625, 0.538, 0.625, 0.712, 0.5906, 0.75, 0.5906, 0.5, 0.6422, 0.712, 0.8578, 0.712, 0.875, 0.75, 0.625, 0.75, 0.375, 0.75, 0.5906, 0.75, 0.5906, 1.0, 0.375, 1.0, 0.6594, 0.674, 0.8406, 0.674, 0.8578, 0.712, 0.6422, 0.712, 0.6594, 0.576, 0.6594, 0.674, 0.625, 0.712, 0.625, 0.538, 0.8406, 0.576, 0.6594, 0.576, 0.6422, 0.538, 0.8578, 0.538, 0.8406, 0.674, 0.8406, 0.576, 0.8578, 0.538, 0.8578, 0.712])
me_cube_036.materials.append(mat_material_001)
me_cube_036.use_remesh_fix_poles = True
me_cube_036.use_remesh_preserve_attributes = False
me_cube_036.update()
me_cube_037 = bpy.data.meshes.new('Cube.037')
me_cube_037.from_pydata([(-1.0, -0.4522, -1.0), (-1.0, 0.4522, -1.0), (1.0, -0.4522, -1.0), (1.0, 0.4522, -1.0), (-0.7251, -0.1774, 1.0), (-1.0, -0.4522, 0.654), (-0.7251, 0.1774, 1.0), (-1.0, 0.4522, 0.654), (0.7251, -0.1774, 1.0), (1.0, -0.4522, 0.654), (0.7251, 0.1774, 1.0), (1.0, 0.4522, 0.654), (-0.9095, -0.3319, 0.8626), (-0.9095, 0.3319, 0.8626), (0.9095, 0.3319, 0.8626), (0.9095, -0.3319, 0.8626)], [], [(10, 6, 4, 8), (3, 11, 9, 2), (0, 5, 7, 1), (1, 3, 2, 0), (1, 7, 11, 3), (12, 13, 7, 5), (13, 14, 11, 7), (14, 15, 9, 11), (15, 12, 5, 9), (2, 9, 5, 0), (8, 4, 12, 15), (10, 8, 15, 14), (6, 10, 14, 13), (4, 6, 13, 12)])
me_cube_037.polygons.foreach_set('use_smooth', [True] * 14)
_uv = me_cube_037.uv_layers.new(name='UVMap')
_uv.uv.foreach_set('vector', [0.6594, 0.576, 0.8406, 0.576, 0.8406, 0.674, 0.6594, 0.674, 0.375, 0.5, 0.5906, 0.5, 0.5906, 0.75, 0.375, 0.75, 0.375, 0.0, 0.5906, 0.0, 0.5906, 0.25, 0.375, 0.25, 0.125, 0.5, 0.375, 0.5, 0.375, 0.75, 0.125, 0.75, 0.375, 0.25, 0.5906, 0.25, 0.5906, 0.5, 0.375, 0.5, 0.8578, 0.712, 0.8578, 0.538, 0.875, 0.5, 0.875, 0.75, 0.8578, 0.538, 0.6422, 0.538, 0.625, 0.5, 0.875, 0.5, 0.625, 0.538, 0.625, 0.712, 0.5906, 0.75, 0.5906, 0.5, 0.6422, 0.712, 0.8578, 0.712, 0.875, 0.75, 0.625, 0.75, 0.375, 0.75, 0.5906, 0.75, 0.5906, 1.0, 0.375, 1.0, 0.6594, 0.674, 0.8406, 0.674, 0.8578, 0.712, 0.6422, 0.712, 0.6594, 0.576, 0.6594, 0.674, 0.625, 0.712, 0.625, 0.538, 0.8406, 0.576, 0.6594, 0.576, 0.6422, 0.538, 0.8578, 0.538, 0.8406, 0.674, 0.8406, 0.576, 0.8578, 0.538, 0.8578, 0.712])
me_cube_037.materials.append(mat_material_001)
me_cube_037.use_remesh_fix_poles = True
me_cube_037.use_remesh_preserve_attributes = False
me_cube_037.update()

# ---- objects
ob_camera = bpy.data.objects.new('Camera', cam_camera)
ob_cube = bpy.data.objects.new('Cube', me_cube_001)
ob_cube_001 = bpy.data.objects.new('Cube.001', me_cube_002)
ob_cube_002 = bpy.data.objects.new('Cube.002', me_cube_003)
ob_cube_003 = bpy.data.objects.new('Cube.003', me_cube_004)
ob_cube_004 = bpy.data.objects.new('Cube.004', me_cube_005)
ob_cube_005 = bpy.data.objects.new('Cube.005', me_cube_006)
ob_cube_006 = bpy.data.objects.new('Cube.006', me_cube_007)
ob_cube_007 = bpy.data.objects.new('Cube.007', me_cube_008)
ob_cube_008 = bpy.data.objects.new('Cube.008', me_cube_009)
ob_cube_009 = bpy.data.objects.new('Cube.009', me_cube_011)
ob_cube_010 = bpy.data.objects.new('Cube.010', me_cube_012)
ob_cube_011 = bpy.data.objects.new('Cube.011', me_cube_013)
ob_cube_013 = bpy.data.objects.new('Cube.013', me_cube_015)
ob_cube_014 = bpy.data.objects.new('Cube.014', me_cube_016)
ob_cube_015 = bpy.data.objects.new('Cube.015', me_cube_017)
ob_cube_016 = bpy.data.objects.new('Cube.016', me_cube_018)
ob_cube_019 = bpy.data.objects.new('Cube.019', me_cube_021)
ob_cube_020 = bpy.data.objects.new('Cube.020', me_cube_022)
ob_cube_021 = bpy.data.objects.new('Cube.021', me_cube_023)
ob_cube_022 = bpy.data.objects.new('Cube.022', me_cube_024)
ob_cube_023 = bpy.data.objects.new('Cube.023', me_cube_025)
ob_cube_024 = bpy.data.objects.new('Cube.024', me_cube_026)
ob_cube_026 = bpy.data.objects.new('Cube.026', me_cube_028)
ob_cube_027 = bpy.data.objects.new('Cube.027', me_cube_029)
ob_cube_028 = bpy.data.objects.new('Cube.028', me_cube_030)
ob_cube_029 = bpy.data.objects.new('Cube.029', me_cube_031)
ob_cube_030 = bpy.data.objects.new('Cube.030', me_cube_032)
ob_cube_031 = bpy.data.objects.new('Cube.031', me_cube_033)
ob_cube_032 = bpy.data.objects.new('Cube.032', me_cube_034)
ob_cube_033 = bpy.data.objects.new('Cube.033', me_cube_035)
ob_cube_034 = bpy.data.objects.new('Cube.034', me_cube_036)
ob_cube_035 = bpy.data.objects.new('Cube.035', me_cube_037)
ob_area = bpy.data.objects.new('Area', light_area)

# ---- transforms, parenting, visibility, modifiers, constraints
ob_camera.location = (0.02192, -15.08, 0.565)
ob_camera.rotation_euler = (1.571, -0.0, 0.0)
ob_camera.scale = (1.0, 1.0, 1.0)
ob_camera.lock_rotations_4d = False
ob_camera.empty_display_type = 'ARROWS'
ob_camera.color = (0.0, 0.0, 0.0, 0.0)
ob_camera.display_type = 'WIRE'
ob_camera.lineart.crease_threshold = 0.0
ob_cube.location = (-1.483, -8.326, -0.2243)
ob_cube.scale = (0.2535, 0.2535, 0.2535)
ob_cube_001.location = (-0.9749, -8.326, -0.2029)
ob_cube_001.scale = (0.2535, 0.2535, 0.2535)
ob_cube_002.location = (-0.4166, -8.326, -0.1957)
ob_cube_002.scale = (0.2535, 0.2535, 0.2535)
ob_cube_003.location = (-2.106, -8.392, -0.2137)
ob_cube_003.scale = (0.2535, 0.2535, 0.2535)
ob_cube_004.location = (0.106, -8.326, -0.2137)
ob_cube_004.scale = (0.2535, 0.2535, 0.2535)
ob_cube_005.location = (0.6466, -8.326, -0.2137)
ob_cube_005.scale = (0.2535, 0.2535, 0.2535)
ob_cube_006.location = (1.097, -8.326, -0.1799)
ob_cube_006.scale = (0.2535, 0.2535, 0.2535)
ob_cube_007.location = (1.62, -8.326, -0.2318)
ob_cube_007.scale = (0.2535, 0.2535, 0.2535)
ob_cube_008.location = (2.179, -8.191, -0.2137)
ob_cube_008.scale = (0.2535, 0.2535, 0.2535)
ob_cube_009.location = (-1.559, -10.01, -0.2243)
ob_cube_009.scale = (0.2535, 0.2535, 0.2535)
ob_cube_010.location = (-1.051, -10.01, -0.2029)
ob_cube_010.scale = (0.2535, 0.2535, 0.2535)
ob_cube_011.location = (-0.493, -10.01, -0.1957)
ob_cube_011.scale = (0.2535, 0.2535, 0.2535)
ob_cube_013.location = (0.02958, -10.01, -0.2137)
ob_cube_013.scale = (0.2535, 0.2535, 0.2535)
ob_cube_014.location = (0.5702, -10.01, -0.2137)
ob_cube_014.scale = (0.2535, 0.2535, 0.2535)
ob_cube_015.location = (1.021, -10.01, -0.1597)
ob_cube_015.scale = (0.2535, 0.2535, 0.2535)
ob_cube_016.location = (1.543, -10.01, -0.2318)
ob_cube_016.scale = (0.2535, 0.2535, 0.2535)
ob_cube_019.location = (-1.027, -11.41, -0.2029)
ob_cube_019.scale = (0.2535, 0.2535, 0.2535)
ob_cube_020.location = (-0.4683, -11.41, -0.1957)
ob_cube_020.scale = (0.2535, 0.2535, 0.2535)
ob_cube_021.location = (-2.1, -11.35, -0.2137)
ob_cube_021.scale = (0.2535, 0.2535, 0.2535)
ob_cube_022.location = (0.05432, -11.41, -0.2137)
ob_cube_022.scale = (0.2535, 0.2535, 0.2535)
ob_cube_023.location = (0.5949, -11.41, -0.2137)
ob_cube_023.scale = (0.2535, 0.2535, 0.2535)
ob_cube_024.location = (1.045, -11.41, -0.1597)
ob_cube_024.scale = (0.2535, 0.2535, 0.2535)
ob_cube_026.location = (2.098, -11.35, -0.2137)
ob_cube_026.scale = (0.2535, 0.2535, 0.2535)
ob_cube_027.location = (-1.593, -12.43, -0.2243)
ob_cube_027.scale = (0.2535, 0.2535, 0.2535)
ob_cube_028.location = (-1.049, -12.1, -0.2029)
ob_cube_028.scale = (0.2535, 0.2535, 0.2535)
ob_cube_029.location = (-0.4907, -12.1, -0.1957)
ob_cube_029.scale = (0.2535, 0.2535, 0.2535)
ob_cube_030.location = (-2.167, -12.43, -0.2137)
ob_cube_030.scale = (0.2535, 0.2535, 0.2535)
ob_cube_031.location = (0.03192, -12.1, -0.2137)
ob_cube_031.scale = (0.2535, 0.2535, 0.2535)
ob_cube_032.location = (0.5725, -12.1, -0.2137)
ob_cube_032.scale = (0.2535, 0.2535, 0.2535)
ob_cube_033.location = (1.036, -12.1, -0.2034)
ob_cube_033.scale = (0.2535, 0.2535, 0.2535)
ob_cube_034.location = (1.509, -12.43, -0.2318)
ob_cube_034.scale = (0.2535, 0.2535, 0.2535)
ob_cube_035.location = (2.032, -12.43, -0.2137)
ob_cube_035.scale = (0.2535, 0.2535, 0.2535)
ob_area.location = (-0.1124, -3.478e-07, 2.135)
ob_area.rotation_euler = (-1.431, 0.01193, 0.01197)

# ---- collection membership
col_collection.objects.link(ob_camera)
col_collection.objects.link(ob_cube)
col_collection.objects.link(ob_cube_001)
col_collection.objects.link(ob_cube_002)
col_collection.objects.link(ob_cube_003)
col_collection.objects.link(ob_cube_004)
col_collection.objects.link(ob_cube_005)
col_collection.objects.link(ob_cube_006)
col_collection.objects.link(ob_cube_007)
col_collection.objects.link(ob_cube_008)
col_collection.objects.link(ob_cube_009)
col_collection.objects.link(ob_cube_010)
col_collection.objects.link(ob_cube_011)
col_collection.objects.link(ob_cube_013)
col_collection.objects.link(ob_cube_014)
col_collection.objects.link(ob_cube_015)
col_collection.objects.link(ob_cube_016)
col_collection.objects.link(ob_cube_019)
col_collection.objects.link(ob_cube_020)
col_collection.objects.link(ob_cube_021)
col_collection.objects.link(ob_cube_022)
col_collection.objects.link(ob_cube_023)
col_collection.objects.link(ob_cube_024)
col_collection.objects.link(ob_cube_026)
col_collection.objects.link(ob_cube_027)
col_collection.objects.link(ob_cube_028)
col_collection.objects.link(ob_cube_029)
col_collection.objects.link(ob_cube_030)
col_collection.objects.link(ob_cube_031)
col_collection.objects.link(ob_cube_032)
col_collection.objects.link(ob_cube_033)
col_collection.objects.link(ob_cube_034)
col_collection.objects.link(ob_cube_035)
col_collection.objects.link(ob_area)

# ---- scene / render settings (as saved in the file)
scene.camera = ob_camera
scene.frame_start = 1; scene.frame_end = 250; scene.frame_set(1)
scene.render.engine = 'BLENDER_EEVEE_NEXT'
scene.render.resolution_x = 512
scene.render.resolution_y = 512
scene.render.film_transparent = True
scene.cycles.sampling_pattern = 'TABULATED_SOBOL'
scene.cycles.use_light_tree = False
scene.view_settings.view_transform = 'Filmic'
bpy.context.view_layer.update()
